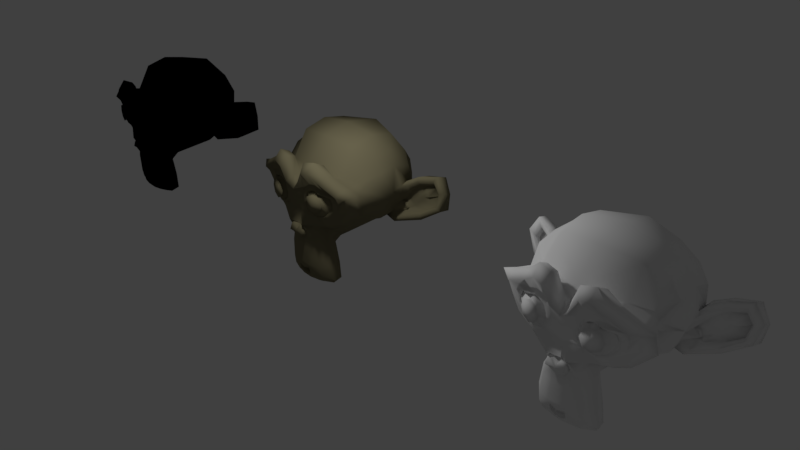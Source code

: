 # Source: PlasticMaterials.blend  (saved by Blender 2.77.0; exported with 4.5.12 LTS)
import bpy
from mathutils import Matrix  # noqa: F401  (used for matrix-valued properties, if any)

bpy.ops.wm.read_factory_settings(use_empty=True)
scene = bpy.context.scene
scene.name = 'Scene'

# ---- collections
col_collection_1 = bpy.data.collections.new('Collection 1'); scene.collection.children.link(col_collection_1)

# ---- materials (node trees are filled in below, after node groups)
mat_whiteplastic = bpy.data.materials.new('WhitePlastic')
mat_whiteplastic.alpha_threshold = 0.0
mat_whiteplastic.use_transparent_shadow = False
mat_whiteplastic.diffuse_color = (0.9113, 0.9113, 0.9113, 1.0)
mat_whiteplastic.roughness = 0.5
mat_whiteplastic.specular_intensity = 0.6
mat_whiteplastic.line_color = (0.0, 0.0, 0.0, 1.0)
mat_greyplastic = bpy.data.materials.new('GreyPlastic')
mat_greyplastic.alpha_threshold = 0.0
mat_greyplastic.use_transparent_shadow = False
mat_greyplastic.diffuse_color = (0.1902, 0.1701, 0.1004, 1.0)
mat_greyplastic.specular_color = (0.2542, 0.227, 0.1329)
mat_greyplastic.roughness = 0.5
mat_greyplastic.line_color = (0.0, 0.0, 0.0, 1.0)
mat_blackplastic = bpy.data.materials.new('BlackPlastic')
mat_blackplastic.alpha_threshold = 0.0
mat_blackplastic.use_transparent_shadow = False
mat_blackplastic.diffuse_color = (0.0, 0.0, 0.0, 1.0)
mat_blackplastic.roughness = 0.5
mat_blackplastic.specular_intensity = 0.6
mat_blackplastic.line_color = (0.0, 0.0, 0.0, 1.0)

# ---- material node trees

# ---- world
world_world = bpy.data.worlds.new('World'); scene.world = world_world
world_world.color = (0.05088, 0.05088, 0.05088)
world_world.use_sun_shadow = False
world_world.sun_shadow_jitter_overblur = 0.0
world_world.cycles.sampling_method = 'MANUAL'

# ---- cameras
cam_camera = bpy.data.cameras.new('Camera')
cam_camera.clip_end = 100.0
cam_camera.lens = 35.0
cam_camera.sensor_width = 32.0
cam_camera.sensor_height = 18.0
cam_camera.ortho_scale = 7.314
cam_camera.dof.focus_distance = 0.0
cam_camera.dof.aperture_fstop = 128.0

# ---- lights
light_lamp = bpy.data.lights.new('Lamp', 'POINT')
light_lamp.transmission_factor = 0.0
light_lamp.cutoff_distance = 30.0
light_lamp.energy = 100.0
light_lamp.shadow_buffer_clip_start = 1.001
light_lamp.shadow_soft_size = 0.1
light_lamp.shadow_maximum_resolution = 0.006
light_lamp.use_absolute_resolution = True

# ---- meshes
me_suzanne_002 = bpy.data.meshes.new('Suzanne.002')
me_suzanne_002.from_pydata([(-0.4375, -0.7656, 0.1641), (0.4375, -0.7656, 0.1641), (-0.5, -0.6875, 0.09375), (0.5, -0.6875, 0.09375), (-0.5469, -0.5781, 0.05469), (0.5469, -0.5781, 0.05469), (-0.3516, -0.6172, -0.02344), (0.3516, -0.6172, -0.02344), (-0.3516, -0.7188, 0.03125), (0.3516, -0.7188, 0.03125), (-0.3516, -0.7812, 0.1328), (0.3516, -0.7812, 0.1328), (-0.2734, -0.7969, 0.1641), (0.2734, -0.7969, 0.1641), (-0.2031, -0.7422, 0.09375), (0.2031, -0.7422, 0.09375), (-0.1562, -0.6484, 0.05469), (0.1562, -0.6484, 0.05469), (-0.07812, -0.6562, 0.2422), (0.07812, -0.6562, 0.2422), (-0.1406, -0.7422, 0.2422), (0.1406, -0.7422, 0.2422), (-0.2422, -0.7969, 0.2422), (0.2422, -0.7969, 0.2422), (-0.2734, -0.7969, 0.3281), (0.2734, -0.7969, 0.3281), (-0.2031, -0.7422, 0.3906), (0.2031, -0.7422, 0.3906), (-0.1562, -0.6484, 0.4375), (0.1562, -0.6484, 0.4375), (-0.3516, -0.6172, 0.5156), (0.3516, -0.6172, 0.5156), (-0.3516, -0.7188, 0.4531), (0.3516, -0.7188, 0.4531), (-0.3516, -0.7812, 0.3594), (0.3516, -0.7812, 0.3594), (-0.4375, -0.7656, 0.3281), (0.4375, -0.7656, 0.3281), (-0.5, -0.6875, 0.3906), (0.5, -0.6875, 0.3906), (-0.5469, -0.5781, 0.4375), (0.5469, -0.5781, 0.4375), (-0.625, -0.5625, 0.2422), (0.625, -0.5625, 0.2422), (-0.5625, -0.6719, 0.2422), (0.5625, -0.6719, 0.2422), (-0.4688, -0.7578, 0.2422), (0.4688, -0.7578, 0.2422), (-0.4766, -0.7734, 0.2422), (0.4766, -0.7734, 0.2422), (-0.4453, -0.7812, 0.3359), (0.4453, -0.7812, 0.3359), (-0.3516, -0.8047, 0.375), (0.3516, -0.8047, 0.375), (-0.2656, -0.8203, 0.3359), (0.2656, -0.8203, 0.3359), (-0.2266, -0.8203, 0.2422), (0.2266, -0.8203, 0.2422), (-0.2656, -0.8203, 0.1562), (0.2656, -0.8203, 0.1562), (-0.3516, -0.8281, 0.2422), (0.3516, -0.8281, 0.2422), (-0.3516, -0.8047, 0.1172), (0.3516, -0.8047, 0.1172), (-0.4453, -0.7812, 0.1562), (0.4453, -0.7812, 0.1562), (0.0, -0.7422, 0.4297), (0.0, -0.8203, 0.3516), (0.0, -0.7344, -0.6797), (0.0, -0.7812, -0.3203), (0.0, -0.7969, -0.1875), (0.0, -0.7188, -0.7734), (0.0, -0.6016, 0.4062), (0.0, -0.5703, 0.5703), (0.0, 0.5469, 0.8984), (0.0, 0.8516, 0.5625), (0.0, 0.8281, 0.07031), (0.0, 0.3516, -0.3828), (-0.2031, -0.5625, -0.1875), (0.2031, -0.5625, -0.1875), (-0.3125, -0.5703, -0.4375), (0.3125, -0.5703, -0.4375), (-0.3516, -0.5703, -0.6953), (0.3516, -0.5703, -0.6953), (-0.3672, -0.5312, -0.8906), (0.3672, -0.5312, -0.8906), (-0.3281, -0.5234, -0.9453), (0.3281, -0.5234, -0.9453), (-0.1797, -0.5547, -0.9688), (0.1797, -0.5547, -0.9688), (0.0, -0.5781, -0.9844), (-0.4375, -0.5312, -0.1406), (0.4375, -0.5312, -0.1406), (-0.6328, -0.5391, -0.03906), (0.6328, -0.5391, -0.03906), (-0.8281, -0.4453, 0.1484), (0.8281, -0.4453, 0.1484), (-0.8594, -0.5938, 0.4297), (0.8594, -0.5938, 0.4297), (-0.7109, -0.625, 0.4844), (0.7109, -0.625, 0.4844), (-0.4922, -0.6875, 0.6016), (0.4922, -0.6875, 0.6016), (-0.3203, -0.7344, 0.7578), (0.3203, -0.7344, 0.7578), (-0.1562, -0.7578, 0.7188), (0.1562, -0.7578, 0.7188), (-0.0625, -0.75, 0.4922), (0.0625, -0.75, 0.4922), (-0.1641, -0.7734, 0.4141), (0.1641, -0.7734, 0.4141), (-0.125, -0.7656, 0.3047), (0.125, -0.7656, 0.3047), (-0.2031, -0.7422, 0.09375), (0.2031, -0.7422, 0.09375), (-0.375, -0.7031, 0.01562), (0.375, -0.7031, 0.01562), (-0.4922, -0.6719, 0.0625), (0.4922, -0.6719, 0.0625), (-0.625, -0.6484, 0.1875), (0.625, -0.6484, 0.1875), (-0.6406, -0.6484, 0.2969), (0.6406, -0.6484, 0.2969), (-0.6016, -0.6641, 0.375), (0.6016, -0.6641, 0.375), (-0.4297, -0.7188, 0.4375), (0.4297, -0.7188, 0.4375), (-0.25, -0.7578, 0.4688), (0.25, -0.7578, 0.4688), (0.0, -0.7344, -0.7656), (-0.1094, -0.7344, -0.7188), (0.1094, -0.7344, -0.7188), (-0.1172, -0.7109, -0.8359), (0.1172, -0.7109, -0.8359), (-0.0625, -0.6953, -0.8828), (0.0625, -0.6953, -0.8828), (0.0, -0.6875, -0.8906), (0.0, -0.75, -0.1953), (0.0, -0.7422, -0.1406), (-0.1016, -0.7422, -0.1484), (0.1016, -0.7422, -0.1484), (-0.125, -0.75, -0.2266), (0.125, -0.75, -0.2266), (-0.08594, -0.7422, -0.2891), (0.08594, -0.7422, -0.2891), (-0.3984, -0.6719, -0.04688), (0.3984, -0.6719, -0.04688), (-0.6172, -0.625, 0.05469), (0.6172, -0.625, 0.05469), (-0.7266, -0.6016, 0.2031), (0.7266, -0.6016, 0.2031), (-0.7422, -0.6562, 0.375), (0.7422, -0.6562, 0.375), (-0.6875, -0.7266, 0.4141), (0.6875, -0.7266, 0.4141), (-0.4375, -0.7969, 0.5469), (0.4375, -0.7969, 0.5469), (-0.3125, -0.8359, 0.6406), (0.3125, -0.8359, 0.6406), (-0.2031, -0.8516, 0.6172), (0.2031, -0.8516, 0.6172), (-0.1016, -0.8438, 0.4297), (0.1016, -0.8438, 0.4297), (-0.125, -0.8125, -0.1016), (0.125, -0.8125, -0.1016), (-0.2109, -0.7109, -0.4453), (0.2109, -0.7109, -0.4453), (-0.25, -0.6875, -0.7031), (0.25, -0.6875, -0.7031), (-0.2656, -0.6641, -0.8203), (0.2656, -0.6641, -0.8203), (-0.2344, -0.6328, -0.9141), (0.2344, -0.6328, -0.9141), (-0.1641, -0.6328, -0.9297), (0.1641, -0.6328, -0.9297), (0.0, -0.6406, -0.9453), (0.0, -0.7266, 0.04688), (0.0, -0.7656, 0.2109), (-0.3281, -0.7422, 0.4766), (0.3281, -0.7422, 0.4766), (-0.1641, -0.75, 0.1406), (0.1641, -0.75, 0.1406), (-0.1328, -0.7578, 0.2109), (0.1328, -0.7578, 0.2109), (-0.1172, -0.7344, -0.6875), (0.1172, -0.7344, -0.6875), (-0.07812, -0.75, -0.4453), (0.07812, -0.75, -0.4453), (0.0, -0.75, -0.4453), (0.0, -0.7422, -0.3281), (-0.09375, -0.7812, -0.2734), (0.09375, -0.7812, -0.2734), (-0.1328, -0.7969, -0.2266), (0.1328, -0.7969, -0.2266), (-0.1094, -0.7812, -0.1328), (0.1094, -0.7812, -0.1328), (-0.03906, -0.7812, -0.125), (0.03906, -0.7812, -0.125), (0.0, -0.8281, -0.2031), (-0.04688, -0.8125, -0.1484), (0.04688, -0.8125, -0.1484), (-0.09375, -0.8125, -0.1562), (0.09375, -0.8125, -0.1562), (-0.1094, -0.8281, -0.2266), (0.1094, -0.8281, -0.2266), (-0.07812, -0.8047, -0.25), (0.07812, -0.8047, -0.25), (0.0, -0.8047, -0.2891), (-0.2578, -0.5547, -0.3125), (0.2578, -0.5547, -0.3125), (-0.1641, -0.7109, -0.2422), (0.1641, -0.7109, -0.2422), (-0.1797, -0.7109, -0.3125), (0.1797, -0.7109, -0.3125), (-0.2344, -0.5547, -0.25), (0.2344, -0.5547, -0.25), (0.0, -0.6875, -0.875), (-0.04688, -0.6875, -0.8672), (0.04688, -0.6875, -0.8672), (-0.09375, -0.7109, -0.8203), (0.09375, -0.7109, -0.8203), (-0.09375, -0.7266, -0.7422), (0.09375, -0.7266, -0.7422), (0.0, -0.6562, -0.7812), (-0.09375, -0.6641, -0.75), (0.09375, -0.6641, -0.75), (-0.09375, -0.6406, -0.8125), (0.09375, -0.6406, -0.8125), (-0.04688, -0.6328, -0.8516), (0.04688, -0.6328, -0.8516), (0.0, -0.6328, -0.8594), (-0.1719, -0.7812, 0.2188), (0.1719, -0.7812, 0.2188), (-0.1875, -0.7734, 0.1562), (0.1875, -0.7734, 0.1562), (-0.3359, -0.7578, 0.4297), (0.3359, -0.7578, 0.4297), (-0.2734, -0.7734, 0.4219), (0.2734, -0.7734, 0.4219), (-0.4219, -0.7734, 0.3984), (0.4219, -0.7734, 0.3984), (-0.5625, -0.6953, 0.3516), (0.5625, -0.6953, 0.3516), (-0.5859, -0.6875, 0.2891), (0.5859, -0.6875, 0.2891), (-0.5781, -0.6797, 0.1953), (0.5781, -0.6797, 0.1953), (-0.4766, -0.7188, 0.1016), (0.4766, -0.7188, 0.1016), (-0.375, -0.7422, 0.0625), (0.375, -0.7422, 0.0625), (-0.2266, -0.7812, 0.1094), (0.2266, -0.7812, 0.1094), (-0.1797, -0.7812, 0.2969), (0.1797, -0.7812, 0.2969), (-0.2109, -0.7812, 0.375), (0.2109, -0.7812, 0.375), (-0.2344, -0.7578, 0.3594), (0.2344, -0.7578, 0.3594), (-0.1953, -0.7578, 0.2969), (0.1953, -0.7578, 0.2969), (-0.2422, -0.7578, 0.125), (0.2422, -0.7578, 0.125), (-0.375, -0.7266, 0.08594), (0.375, -0.7266, 0.08594), (-0.4609, -0.7031, 0.1172), (0.4609, -0.7031, 0.1172), (-0.5469, -0.6719, 0.2109), (0.5469, -0.6719, 0.2109), (-0.5547, -0.6719, 0.2812), (0.5547, -0.6719, 0.2812), (-0.5312, -0.6797, 0.3359), (0.5312, -0.6797, 0.3359), (-0.4141, -0.75, 0.3906), (0.4141, -0.75, 0.3906), (-0.2812, -0.7656, 0.3984), (0.2812, -0.7656, 0.3984), (-0.3359, -0.75, 0.4062), (0.3359, -0.75, 0.4062), (-0.2031, -0.75, 0.1719), (0.2031, -0.75, 0.1719), (-0.1953, -0.75, 0.2266), (0.1953, -0.75, 0.2266), (-0.1094, -0.6094, 0.4609), (0.1094, -0.6094, 0.4609), (-0.1953, -0.6172, 0.6641), (0.1953, -0.6172, 0.6641), (-0.3359, -0.5938, 0.6875), (0.3359, -0.5938, 0.6875), (-0.4844, -0.5547, 0.5547), (0.4844, -0.5547, 0.5547), (-0.6797, -0.4922, 0.4531), (0.6797, -0.4922, 0.4531), (-0.7969, -0.4609, 0.4062), (0.7969, -0.4609, 0.4062), (-0.7734, -0.375, 0.1641), (0.7734, -0.375, 0.1641), (-0.6016, -0.4141, 0.0), (0.6016, -0.4141, 0.0), (-0.4375, -0.4688, -0.09375), (0.4375, -0.4688, -0.09375), (0.0, -0.2891, 0.8984), (0.0, 0.07812, 0.9844), (0.0, 0.6719, -0.1953), (0.0, -0.1875, -0.4609), (0.0, -0.4609, -0.9766), (0.0, -0.3438, -0.8047), (0.0, -0.3203, -0.5703), (0.0, -0.2812, -0.4844), (-0.8516, -0.05469, 0.2344), (0.8516, -0.05469, 0.2344), (-0.8594, 0.04688, 0.3203), (0.8594, 0.04688, 0.3203), (-0.7734, 0.4375, 0.2656), (0.7734, 0.4375, 0.2656), (-0.4609, 0.7031, 0.4375), (0.4609, 0.7031, 0.4375), (-0.7344, -0.07031, -0.04688), (0.7344, -0.07031, -0.04688), (-0.5938, 0.1641, -0.125), (0.5938, 0.1641, -0.125), (-0.6406, 0.4297, -0.007812), (0.6406, 0.4297, -0.007812), (-0.3359, 0.6641, 0.05469), (0.3359, 0.6641, 0.05469), (-0.2344, -0.4062, -0.3516), (0.2344, -0.4062, -0.3516), (-0.1797, -0.2578, -0.4141), (0.1797, -0.2578, -0.4141), (-0.2891, -0.3828, -0.7109), (0.2891, -0.3828, -0.7109), (-0.25, -0.3906, -0.5), (0.25, -0.3906, -0.5), (-0.3281, -0.3984, -0.9141), (0.3281, -0.3984, -0.9141), (-0.1406, -0.3672, -0.7578), (0.1406, -0.3672, -0.7578), (-0.125, -0.3594, -0.5391), (0.125, -0.3594, -0.5391), (-0.1641, -0.4375, -0.9453), (0.1641, -0.4375, -0.9453), (-0.2188, -0.4297, -0.2812), (0.2188, -0.4297, -0.2812), (-0.2109, -0.4688, -0.2266), (0.2109, -0.4688, -0.2266), (-0.2031, -0.5, -0.1719), (0.2031, -0.5, -0.1719), (-0.2109, -0.1641, -0.3906), (0.2109, -0.1641, -0.3906), (-0.2969, 0.2656, -0.3125), (0.2969, 0.2656, -0.3125), (-0.3438, 0.5391, -0.1484), (0.3438, 0.5391, -0.1484), (-0.4531, 0.3828, 0.8672), (0.4531, 0.3828, 0.8672), (-0.4531, 0.07031, 0.9297), (0.4531, 0.07031, 0.9297), (-0.4531, -0.2344, 0.8516), (0.4531, -0.2344, 0.8516), (-0.4609, -0.4297, 0.5234), (0.4609, -0.4297, 0.5234), (-0.7266, -0.3359, 0.4062), (0.7266, -0.3359, 0.4062), (-0.6328, -0.2812, 0.4531), (0.6328, -0.2812, 0.4531), (-0.6406, -0.05469, 0.7031), (0.6406, -0.05469, 0.7031), (-0.7969, -0.125, 0.5625), (0.7969, -0.125, 0.5625), (-0.7969, 0.1172, 0.6172), (0.7969, 0.1172, 0.6172), (-0.6406, 0.1953, 0.75), (0.6406, 0.1953, 0.75), (-0.6406, 0.4453, 0.6797), (0.6406, 0.4453, 0.6797), (-0.7969, 0.3594, 0.5391), (0.7969, 0.3594, 0.5391), (-0.6172, 0.5859, 0.3281), (0.6172, 0.5859, 0.3281), (-0.4844, 0.5469, 0.02344), (0.4844, 0.5469, 0.02344), (-0.8203, 0.2031, 0.3281), (0.8203, 0.2031, 0.3281), (-0.4062, -0.1484, -0.1719), (0.4062, -0.1484, -0.1719), (-0.4297, 0.2109, -0.1953), (0.4297, 0.2109, -0.1953), (-0.8906, 0.2344, 0.4062), (0.8906, 0.2344, 0.4062), (-0.7734, 0.125, -0.1406), (0.7734, 0.125, -0.1406), (-1.039, 0.3281, -0.1016), (1.039, 0.3281, -0.1016), (-1.281, 0.4297, 0.05469), (1.281, 0.4297, 0.05469), (-1.352, 0.4219, 0.3203), (1.352, 0.4219, 0.3203), (-1.234, 0.4219, 0.5078), (1.234, 0.4219, 0.5078), (-1.023, 0.3125, 0.4766), (1.023, 0.3125, 0.4766), (-1.016, 0.2891, 0.4141), (1.016, 0.2891, 0.4141), (-1.188, 0.3906, 0.4375), (1.188, 0.3906, 0.4375), (-1.266, 0.4062, 0.2891), (1.266, 0.4062, 0.2891), (-1.211, 0.4062, 0.07812), (1.211, 0.4062, 0.07812), (-1.031, 0.3047, -0.03906), (1.031, 0.3047, -0.03906), (-0.8281, 0.1328, -0.07031), (0.8281, 0.1328, -0.07031), (-0.9219, 0.2188, 0.3594), (0.9219, 0.2188, 0.3594), (-0.9453, 0.2891, 0.3047), (0.9453, 0.2891, 0.3047), (-0.8828, 0.2109, -0.02344), (0.8828, 0.2109, -0.02344), (-1.039, 0.3672, 0.0), (1.039, 0.3672, 0.0), (-1.188, 0.4453, 0.09375), (1.188, 0.4453, 0.09375), (-1.234, 0.4453, 0.25), (1.234, 0.4453, 0.25), (-1.172, 0.4375, 0.3594), (1.172, 0.4375, 0.3594), (-1.023, 0.3594, 0.3438), (1.023, 0.3594, 0.3438), (-0.8438, 0.2109, 0.2891), (0.8438, 0.2109, 0.2891), (-0.8359, 0.2734, 0.1719), (0.8359, 0.2734, 0.1719), (-0.7578, 0.2734, 0.09375), (0.7578, 0.2734, 0.09375), (-0.8203, 0.2734, 0.08594), (0.8203, 0.2734, 0.08594), (-0.8438, 0.2734, 0.01562), (0.8438, 0.2734, 0.01562), (-0.8125, 0.2734, -0.01562), (0.8125, 0.2734, -0.01562), (-0.7266, 0.07031, 0.0), (0.7266, 0.07031, 0.0), (-0.7188, 0.1719, -0.02344), (0.7188, 0.1719, -0.02344), (-0.7188, 0.1875, 0.03906), (0.7188, 0.1875, 0.03906), (-0.7969, 0.2109, 0.2031), (0.7969, 0.2109, 0.2031), (-0.8906, 0.2656, 0.2422), (0.8906, 0.2656, 0.2422), (-0.8906, 0.3203, 0.2344), (0.8906, 0.3203, 0.2344), (-0.8125, 0.3203, -0.01562), (0.8125, 0.3203, -0.01562), (-0.8516, 0.3203, 0.01562), (0.8516, 0.3203, 0.01562), (-0.8281, 0.3203, 0.07812), (0.8281, 0.3203, 0.07812), (-0.7656, 0.3203, 0.09375), (0.7656, 0.3203, 0.09375), (-0.8438, 0.3203, 0.1719), (0.8438, 0.3203, 0.1719), (-1.039, 0.4141, 0.3281), (1.039, 0.4141, 0.3281), (-1.188, 0.4844, 0.3438), (1.188, 0.4844, 0.3438), (-1.258, 0.4922, 0.2422), (1.258, 0.4922, 0.2422), (-1.211, 0.4844, 0.08594), (1.211, 0.4844, 0.08594), (-1.047, 0.4219, 0.0), (1.047, 0.4219, 0.0), (-0.8828, 0.2656, -0.01562), (0.8828, 0.2656, -0.01562), (-0.9531, 0.3438, 0.2891), (0.9531, 0.3438, 0.2891), (-0.8906, 0.3281, 0.1094), (0.8906, 0.3281, 0.1094), (-0.9375, 0.3359, 0.0625), (0.9375, 0.3359, 0.0625), (-1.0, 0.3672, 0.125), (1.0, 0.3672, 0.125), (-0.9609, 0.3516, 0.1719), (0.9609, 0.3516, 0.1719), (-1.016, 0.375, 0.2344), (1.016, 0.375, 0.2344), (-1.055, 0.3828, 0.1875), (1.055, 0.3828, 0.1875), (-1.109, 0.3906, 0.2109), (1.109, 0.3906, 0.2109), (-1.086, 0.3906, 0.2734), (1.086, 0.3906, 0.2734), (-1.023, 0.4844, 0.4375), (1.023, 0.4844, 0.4375), (-1.25, 0.5469, 0.4688), (1.25, 0.5469, 0.4688), (-1.367, 0.5, 0.2969), (1.367, 0.5, 0.2969), (-1.312, 0.5312, 0.05469), (1.312, 0.5312, 0.05469), (-1.039, 0.4922, -0.08594), (1.039, 0.4922, -0.08594), (-0.7891, 0.3281, -0.125), (0.7891, 0.3281, -0.125), (-0.8594, 0.3828, 0.3828), (0.8594, 0.3828, 0.3828)], [], [(46, 44, 2, 0), (3, 45, 47, 1), (44, 42, 4, 2), (5, 43, 45, 3), (2, 4, 6, 8), (7, 5, 3, 9), (0, 2, 8, 10), (9, 3, 1, 11), (10, 8, 14, 12), (15, 9, 11, 13), (8, 6, 16, 14), (17, 7, 9, 15), (14, 16, 18, 20), (19, 17, 15, 21), (12, 14, 20, 22), (21, 15, 13, 23), (22, 20, 26, 24), (27, 21, 23, 25), (20, 18, 28, 26), (29, 19, 21, 27), (26, 28, 30, 32), (31, 29, 27, 33), (24, 26, 32, 34), (33, 27, 25, 35), (34, 32, 38, 36), (39, 33, 35, 37), (32, 30, 40, 38), (41, 31, 33, 39), (38, 40, 42, 44), (43, 41, 39, 45), (36, 38, 44, 46), (45, 39, 37, 47), (46, 48, 50, 36), (51, 49, 47, 37), (36, 50, 52, 34), (53, 51, 37, 35), (34, 52, 54, 24), (55, 53, 35, 25), (24, 54, 56, 22), (57, 55, 25, 23), (22, 56, 58, 12), (59, 57, 23, 13), (12, 58, 62, 10), (63, 59, 13, 11), (10, 62, 64, 0), (65, 63, 11, 1), (0, 64, 48, 46), (49, 65, 1, 47), (60, 48, 64), (49, 61, 65), (62, 60, 64), (61, 63, 65), (60, 62, 58), (63, 61, 59), (60, 58, 56), (59, 61, 57), (60, 56, 54), (57, 61, 55), (60, 54, 52), (55, 61, 53), (60, 52, 50), (53, 61, 51), (60, 50, 48), (51, 61, 49), (88, 90, 175, 173), (175, 90, 89, 174), (86, 88, 173, 171), (174, 89, 87, 172), (84, 86, 171, 169), (172, 87, 85, 170), (82, 84, 169, 167), (170, 85, 83, 168), (80, 82, 167, 165), (168, 83, 81, 166), (78, 163, 145, 91), (146, 164, 79, 92), (91, 145, 147, 93), (148, 146, 92, 94), (93, 147, 149, 95), (150, 148, 94, 96), (95, 149, 151, 97), (152, 150, 96, 98), (97, 151, 153, 99), (154, 152, 98, 100), (99, 153, 155, 101), (156, 154, 100, 102), (101, 155, 157, 103), (158, 156, 102, 104), (103, 157, 159, 105), (160, 158, 104, 106), (105, 159, 161, 107), (162, 160, 106, 108), (107, 161, 67, 66), (67, 162, 108, 66), (109, 161, 159, 127), (160, 162, 110, 128), (127, 159, 157, 178), (158, 160, 128, 179), (125, 178, 157, 155), (158, 179, 126, 156), (123, 125, 155, 153), (156, 126, 124, 154), (121, 123, 153, 151), (154, 124, 122, 152), (119, 121, 151, 149), (152, 122, 120, 150), (117, 119, 149, 147), (150, 120, 118, 148), (115, 117, 147, 145), (148, 118, 116, 146), (113, 115, 145, 163), (146, 116, 114, 164), (113, 163, 176, 180), (176, 164, 114, 181), (109, 111, 67, 161), (67, 112, 110, 162), (111, 182, 177, 67), (177, 183, 112, 67), (176, 177, 182, 180), (183, 177, 176, 181), (134, 173, 175, 136), (175, 174, 135, 136), (132, 171, 173, 134), (174, 172, 133, 135), (130, 169, 171, 132), (172, 170, 131, 133), (165, 167, 184, 186), (185, 168, 166, 187), (130, 184, 167, 169), (168, 185, 131, 170), (143, 186, 188, 189), (188, 187, 144, 189), (184, 68, 188, 186), (188, 68, 185, 187), (129, 68, 184, 130), (185, 68, 129, 131), (141, 143, 190, 192), (191, 144, 142, 193), (139, 141, 192, 194), (193, 142, 140, 195), (138, 139, 194, 196), (195, 140, 138, 197), (137, 138, 196, 70), (197, 138, 137, 70), (189, 69, 190, 143), (191, 69, 189, 144), (69, 207, 205, 190), (206, 207, 69, 191), (70, 196, 199, 198), (200, 197, 70, 198), (196, 194, 201, 199), (202, 195, 197, 200), (194, 192, 203, 201), (204, 193, 195, 202), (192, 190, 205, 203), (206, 191, 193, 204), (198, 199, 201, 203), (202, 200, 198, 204), (198, 203, 205, 207), (206, 204, 198, 207), (138, 176, 163, 139), (164, 176, 138, 140), (139, 163, 210, 141), (211, 164, 140, 142), (141, 210, 212, 143), (213, 211, 142, 144), (143, 212, 165, 186), (166, 213, 144, 187), (80, 165, 212, 208), (213, 166, 81, 209), (208, 212, 210, 214), (211, 213, 209, 215), (78, 214, 210, 163), (211, 215, 79, 164), (130, 221, 71, 129), (71, 222, 131, 129), (132, 219, 221, 130), (222, 220, 133, 131), (134, 217, 219, 132), (220, 218, 135, 133), (136, 216, 217, 134), (218, 216, 136, 135), (216, 230, 228, 217), (229, 230, 216, 218), (217, 228, 226, 219), (227, 229, 218, 220), (219, 226, 224, 221), (225, 227, 220, 222), (221, 224, 223, 71), (223, 225, 222, 71), (223, 224, 228, 230), (229, 225, 223, 230), (224, 226, 228), (227, 225, 229), (182, 231, 233, 180), (234, 232, 183, 181), (111, 253, 231, 182), (232, 254, 112, 183), (109, 255, 253, 111), (254, 256, 110, 112), (180, 233, 251, 113), (252, 234, 181, 114), (113, 251, 249, 115), (250, 252, 114, 116), (115, 249, 247, 117), (248, 250, 116, 118), (117, 247, 245, 119), (246, 248, 118, 120), (119, 245, 243, 121), (244, 246, 120, 122), (121, 243, 241, 123), (242, 244, 122, 124), (123, 241, 239, 125), (240, 242, 124, 126), (125, 239, 235, 178), (236, 240, 126, 179), (178, 235, 237, 127), (238, 236, 179, 128), (127, 237, 255, 109), (256, 238, 128, 110), (237, 275, 257, 255), (258, 276, 238, 256), (235, 277, 275, 237), (276, 278, 236, 238), (239, 273, 277, 235), (278, 274, 240, 236), (241, 271, 273, 239), (274, 272, 242, 240), (243, 269, 271, 241), (272, 270, 244, 242), (245, 267, 269, 243), (270, 268, 246, 244), (247, 265, 267, 245), (268, 266, 248, 246), (249, 263, 265, 247), (266, 264, 250, 248), (251, 261, 263, 249), (264, 262, 252, 250), (233, 279, 261, 251), (262, 280, 234, 252), (255, 257, 259, 253), (260, 258, 256, 254), (253, 259, 281, 231), (282, 260, 254, 232), (231, 281, 279, 233), (280, 282, 232, 234), (66, 72, 283, 107), (284, 72, 66, 108), (107, 283, 285, 105), (286, 284, 108, 106), (105, 285, 287, 103), (288, 286, 106, 104), (103, 287, 289, 101), (290, 288, 104, 102), (101, 289, 291, 99), (292, 290, 102, 100), (99, 291, 293, 97), (294, 292, 100, 98), (97, 293, 295, 95), (296, 294, 98, 96), (95, 295, 297, 93), (298, 296, 96, 94), (93, 297, 299, 91), (300, 298, 94, 92), (307, 337, 327, 308), (328, 338, 307, 308), (306, 335, 337, 307), (338, 336, 306, 307), (305, 339, 335, 306), (336, 340, 305, 306), (88, 339, 305, 90), (305, 340, 89, 90), (86, 333, 339, 88), (340, 334, 87, 89), (84, 329, 333, 86), (334, 330, 85, 87), (82, 331, 329, 84), (330, 332, 83, 85), (329, 331, 337, 335), (338, 332, 330, 336), (329, 335, 339, 333), (340, 336, 330, 334), (325, 327, 337, 331), (338, 328, 326, 332), (80, 325, 331, 82), (332, 326, 81, 83), (208, 214, 343, 341), (344, 215, 209, 342), (80, 208, 341, 325), (342, 209, 81, 326), (78, 345, 343, 214), (344, 346, 79, 215), (78, 91, 299, 345), (300, 92, 79, 346), (76, 303, 351, 323), (352, 303, 76, 324), (303, 77, 349, 351), (350, 77, 303, 352), (77, 304, 347, 349), (348, 304, 77, 350), (304, 308, 327, 347), (328, 308, 304, 348), (325, 341, 347, 327), (348, 342, 326, 328), (295, 309, 317, 297), (318, 310, 296, 298), (75, 76, 323, 315), (324, 76, 75, 316), (301, 302, 355, 357), (356, 302, 301, 358), (302, 74, 353, 355), (354, 74, 302, 356), (74, 75, 315, 353), (316, 75, 74, 354), (291, 363, 361, 293), (362, 364, 292, 294), (363, 365, 367, 361), (368, 366, 364, 362), (365, 371, 369, 367), (370, 372, 366, 368), (371, 373, 375, 369), (376, 374, 372, 370), (313, 375, 373, 377), (374, 376, 314, 378), (315, 377, 373, 353), (374, 378, 316, 354), (353, 373, 371, 355), (372, 374, 354, 356), (355, 371, 365, 357), (366, 372, 356, 358), (357, 365, 363, 359), (364, 366, 358, 360), (289, 359, 363, 291), (364, 360, 290, 292), (73, 301, 357, 359), (358, 301, 73, 360), (283, 289, 287, 285), (288, 290, 284, 286), (283, 73, 359, 289), (360, 73, 284, 290), (72, 73, 283), (73, 72, 284), (293, 361, 309, 295), (310, 362, 294, 296), (309, 361, 367, 311), (368, 362, 310, 312), (311, 367, 369, 381), (370, 368, 312, 382), (313, 381, 369, 375), (370, 382, 314, 376), (347, 383, 385, 349), (386, 384, 348, 350), (317, 319, 385, 383), (386, 320, 318, 384), (297, 317, 383, 299), (384, 318, 298, 300), (299, 383, 341, 343), (342, 384, 300, 344), (341, 383, 347), (384, 342, 348), (299, 343, 345), (344, 300, 346), (313, 377, 379, 321), (380, 378, 314, 322), (315, 323, 379, 377), (380, 324, 316, 378), (319, 321, 379, 385), (380, 322, 320, 386), (349, 385, 379, 351), (380, 386, 350, 352), (323, 351, 379), (352, 324, 380), (399, 401, 413, 387), (414, 402, 400, 388), (399, 397, 403, 401), (404, 398, 400, 402), (397, 395, 405, 403), (406, 396, 398, 404), (395, 393, 407, 405), (408, 394, 396, 406), (393, 391, 409, 407), (410, 392, 394, 408), (391, 389, 411, 409), (412, 390, 392, 410), (409, 411, 417, 419), (418, 412, 410, 420), (407, 409, 419, 421), (420, 410, 408, 422), (405, 407, 421, 423), (422, 408, 406, 424), (403, 405, 423, 425), (424, 406, 404, 426), (401, 403, 425, 427), (426, 404, 402, 428), (401, 427, 415, 413), (416, 428, 402, 414), (317, 441, 443, 319), (444, 442, 318, 320), (319, 443, 411, 389), (412, 444, 320, 390), (309, 311, 441, 317), (442, 312, 310, 318), (381, 387, 413, 429), (414, 388, 382, 430), (411, 443, 439, 417), (440, 444, 412, 418), (437, 439, 443, 445), (444, 440, 438, 446), (433, 435, 437, 445), (438, 436, 434, 446), (431, 433, 445, 447), (446, 434, 432, 448), (429, 449, 431, 447), (432, 450, 430, 448), (413, 415, 449, 429), (450, 416, 414, 430), (311, 381, 429, 447), (430, 382, 312, 448), (311, 447, 445, 441), (446, 448, 312, 442), (441, 445, 443), (446, 442, 444), (415, 475, 451, 449), (452, 476, 416, 450), (449, 451, 461, 431), (462, 452, 450, 432), (431, 461, 459, 433), (460, 462, 432, 434), (433, 459, 457, 435), (458, 460, 434, 436), (435, 457, 455, 437), (456, 458, 436, 438), (437, 455, 453, 439), (454, 456, 438, 440), (439, 453, 473, 417), (474, 454, 440, 418), (427, 463, 475, 415), (476, 464, 428, 416), (425, 465, 463, 427), (464, 466, 426, 428), (423, 467, 465, 425), (466, 468, 424, 426), (421, 469, 467, 423), (468, 470, 422, 424), (419, 471, 469, 421), (470, 472, 420, 422), (417, 473, 471, 419), (472, 474, 418, 420), (457, 477, 479, 455), (480, 478, 458, 456), (477, 483, 481, 479), (482, 484, 478, 480), (483, 485, 487, 481), (488, 486, 484, 482), (485, 491, 489, 487), (490, 492, 486, 488), (463, 491, 485, 475), (486, 492, 464, 476), (451, 475, 485, 483), (486, 476, 452, 484), (451, 483, 477, 461), (478, 484, 452, 462), (457, 459, 461, 477), (462, 460, 458, 478), (453, 455, 479, 473), (480, 456, 454, 474), (471, 473, 479, 481), (480, 474, 472, 482), (469, 471, 481, 487), (482, 472, 470, 488), (467, 469, 487, 489), (488, 470, 468, 490), (465, 467, 489, 491), (490, 468, 466, 492), (463, 465, 491), (466, 464, 492), (391, 501, 503, 389), (504, 502, 392, 390), (393, 499, 501, 391), (502, 500, 394, 392), (395, 497, 499, 393), (500, 498, 396, 394), (397, 495, 497, 395), (498, 496, 398, 396), (399, 493, 495, 397), (496, 494, 400, 398), (387, 505, 493, 399), (494, 506, 388, 400), (493, 505, 503, 501), (504, 506, 494, 502), (493, 501, 499, 495), (500, 502, 494, 496), (495, 499, 497), (500, 496, 498), (313, 505, 387, 381), (388, 506, 314, 382), (313, 321, 503, 505), (504, 322, 314, 506), (319, 389, 503, 321), (504, 390, 320, 322)])
me_suzanne_002.polygons.foreach_set('use_smooth', [True] * 500)
me_suzanne_002.materials.append(mat_whiteplastic)
me_suzanne_002.use_remesh_preserve_volume = False
me_suzanne_002.use_remesh_preserve_attributes = False
me_suzanne_002.use_mirror_vertex_groups = False
me_suzanne_002.update()
me_suzanne_001 = bpy.data.meshes.new('Suzanne.001')
me_suzanne_001.from_pydata([(-0.4375, -0.7656, 0.1641), (0.4375, -0.7656, 0.1641), (-0.5, -0.6875, 0.09375), (0.5, -0.6875, 0.09375), (-0.5469, -0.5781, 0.05469), (0.5469, -0.5781, 0.05469), (-0.3516, -0.6172, -0.02344), (0.3516, -0.6172, -0.02344), (-0.3516, -0.7188, 0.03125), (0.3516, -0.7188, 0.03125), (-0.3516, -0.7812, 0.1328), (0.3516, -0.7812, 0.1328), (-0.2734, -0.7969, 0.1641), (0.2734, -0.7969, 0.1641), (-0.2031, -0.7422, 0.09375), (0.2031, -0.7422, 0.09375), (-0.1562, -0.6484, 0.05469), (0.1562, -0.6484, 0.05469), (-0.07812, -0.6562, 0.2422), (0.07812, -0.6562, 0.2422), (-0.1406, -0.7422, 0.2422), (0.1406, -0.7422, 0.2422), (-0.2422, -0.7969, 0.2422), (0.2422, -0.7969, 0.2422), (-0.2734, -0.7969, 0.3281), (0.2734, -0.7969, 0.3281), (-0.2031, -0.7422, 0.3906), (0.2031, -0.7422, 0.3906), (-0.1562, -0.6484, 0.4375), (0.1562, -0.6484, 0.4375), (-0.3516, -0.6172, 0.5156), (0.3516, -0.6172, 0.5156), (-0.3516, -0.7188, 0.4531), (0.3516, -0.7188, 0.4531), (-0.3516, -0.7812, 0.3594), (0.3516, -0.7812, 0.3594), (-0.4375, -0.7656, 0.3281), (0.4375, -0.7656, 0.3281), (-0.5, -0.6875, 0.3906), (0.5, -0.6875, 0.3906), (-0.5469, -0.5781, 0.4375), (0.5469, -0.5781, 0.4375), (-0.625, -0.5625, 0.2422), (0.625, -0.5625, 0.2422), (-0.5625, -0.6719, 0.2422), (0.5625, -0.6719, 0.2422), (-0.4688, -0.7578, 0.2422), (0.4688, -0.7578, 0.2422), (-0.4766, -0.7734, 0.2422), (0.4766, -0.7734, 0.2422), (-0.4453, -0.7812, 0.3359), (0.4453, -0.7812, 0.3359), (-0.3516, -0.8047, 0.375), (0.3516, -0.8047, 0.375), (-0.2656, -0.8203, 0.3359), (0.2656, -0.8203, 0.3359), (-0.2266, -0.8203, 0.2422), (0.2266, -0.8203, 0.2422), (-0.2656, -0.8203, 0.1562), (0.2656, -0.8203, 0.1562), (-0.3516, -0.8281, 0.2422), (0.3516, -0.8281, 0.2422), (-0.3516, -0.8047, 0.1172), (0.3516, -0.8047, 0.1172), (-0.4453, -0.7812, 0.1562), (0.4453, -0.7812, 0.1562), (0.0, -0.7422, 0.4297), (0.0, -0.8203, 0.3516), (0.0, -0.7344, -0.6797), (0.0, -0.7812, -0.3203), (0.0, -0.7969, -0.1875), (0.0, -0.7188, -0.7734), (0.0, -0.6016, 0.4062), (0.0, -0.5703, 0.5703), (0.0, 0.5469, 0.8984), (0.0, 0.8516, 0.5625), (0.0, 0.8281, 0.07031), (0.0, 0.3516, -0.3828), (-0.2031, -0.5625, -0.1875), (0.2031, -0.5625, -0.1875), (-0.3125, -0.5703, -0.4375), (0.3125, -0.5703, -0.4375), (-0.3516, -0.5703, -0.6953), (0.3516, -0.5703, -0.6953), (-0.3672, -0.5312, -0.8906), (0.3672, -0.5312, -0.8906), (-0.3281, -0.5234, -0.9453), (0.3281, -0.5234, -0.9453), (-0.1797, -0.5547, -0.9688), (0.1797, -0.5547, -0.9688), (0.0, -0.5781, -0.9844), (-0.4375, -0.5312, -0.1406), (0.4375, -0.5312, -0.1406), (-0.6328, -0.5391, -0.03906), (0.6328, -0.5391, -0.03906), (-0.8281, -0.4453, 0.1484), (0.8281, -0.4453, 0.1484), (-0.8594, -0.5938, 0.4297), (0.8594, -0.5938, 0.4297), (-0.7109, -0.625, 0.4844), (0.7109, -0.625, 0.4844), (-0.4922, -0.6875, 0.6016), (0.4922, -0.6875, 0.6016), (-0.3203, -0.7344, 0.7578), (0.3203, -0.7344, 0.7578), (-0.1562, -0.7578, 0.7188), (0.1562, -0.7578, 0.7188), (-0.0625, -0.75, 0.4922), (0.0625, -0.75, 0.4922), (-0.1641, -0.7734, 0.4141), (0.1641, -0.7734, 0.4141), (-0.125, -0.7656, 0.3047), (0.125, -0.7656, 0.3047), (-0.2031, -0.7422, 0.09375), (0.2031, -0.7422, 0.09375), (-0.375, -0.7031, 0.01562), (0.375, -0.7031, 0.01562), (-0.4922, -0.6719, 0.0625), (0.4922, -0.6719, 0.0625), (-0.625, -0.6484, 0.1875), (0.625, -0.6484, 0.1875), (-0.6406, -0.6484, 0.2969), (0.6406, -0.6484, 0.2969), (-0.6016, -0.6641, 0.375), (0.6016, -0.6641, 0.375), (-0.4297, -0.7188, 0.4375), (0.4297, -0.7188, 0.4375), (-0.25, -0.7578, 0.4688), (0.25, -0.7578, 0.4688), (0.0, -0.7344, -0.7656), (-0.1094, -0.7344, -0.7188), (0.1094, -0.7344, -0.7188), (-0.1172, -0.7109, -0.8359), (0.1172, -0.7109, -0.8359), (-0.0625, -0.6953, -0.8828), (0.0625, -0.6953, -0.8828), (0.0, -0.6875, -0.8906), (0.0, -0.75, -0.1953), (0.0, -0.7422, -0.1406), (-0.1016, -0.7422, -0.1484), (0.1016, -0.7422, -0.1484), (-0.125, -0.75, -0.2266), (0.125, -0.75, -0.2266), (-0.08594, -0.7422, -0.2891), (0.08594, -0.7422, -0.2891), (-0.3984, -0.6719, -0.04688), (0.3984, -0.6719, -0.04688), (-0.6172, -0.625, 0.05469), (0.6172, -0.625, 0.05469), (-0.7266, -0.6016, 0.2031), (0.7266, -0.6016, 0.2031), (-0.7422, -0.6562, 0.375), (0.7422, -0.6562, 0.375), (-0.6875, -0.7266, 0.4141), (0.6875, -0.7266, 0.4141), (-0.4375, -0.7969, 0.5469), (0.4375, -0.7969, 0.5469), (-0.3125, -0.8359, 0.6406), (0.3125, -0.8359, 0.6406), (-0.2031, -0.8516, 0.6172), (0.2031, -0.8516, 0.6172), (-0.1016, -0.8438, 0.4297), (0.1016, -0.8438, 0.4297), (-0.125, -0.8125, -0.1016), (0.125, -0.8125, -0.1016), (-0.2109, -0.7109, -0.4453), (0.2109, -0.7109, -0.4453), (-0.25, -0.6875, -0.7031), (0.25, -0.6875, -0.7031), (-0.2656, -0.6641, -0.8203), (0.2656, -0.6641, -0.8203), (-0.2344, -0.6328, -0.9141), (0.2344, -0.6328, -0.9141), (-0.1641, -0.6328, -0.9297), (0.1641, -0.6328, -0.9297), (0.0, -0.6406, -0.9453), (0.0, -0.7266, 0.04688), (0.0, -0.7656, 0.2109), (-0.3281, -0.7422, 0.4766), (0.3281, -0.7422, 0.4766), (-0.1641, -0.75, 0.1406), (0.1641, -0.75, 0.1406), (-0.1328, -0.7578, 0.2109), (0.1328, -0.7578, 0.2109), (-0.1172, -0.7344, -0.6875), (0.1172, -0.7344, -0.6875), (-0.07812, -0.75, -0.4453), (0.07812, -0.75, -0.4453), (0.0, -0.75, -0.4453), (0.0, -0.7422, -0.3281), (-0.09375, -0.7812, -0.2734), (0.09375, -0.7812, -0.2734), (-0.1328, -0.7969, -0.2266), (0.1328, -0.7969, -0.2266), (-0.1094, -0.7812, -0.1328), (0.1094, -0.7812, -0.1328), (-0.03906, -0.7812, -0.125), (0.03906, -0.7812, -0.125), (0.0, -0.8281, -0.2031), (-0.04688, -0.8125, -0.1484), (0.04688, -0.8125, -0.1484), (-0.09375, -0.8125, -0.1562), (0.09375, -0.8125, -0.1562), (-0.1094, -0.8281, -0.2266), (0.1094, -0.8281, -0.2266), (-0.07812, -0.8047, -0.25), (0.07812, -0.8047, -0.25), (0.0, -0.8047, -0.2891), (-0.2578, -0.5547, -0.3125), (0.2578, -0.5547, -0.3125), (-0.1641, -0.7109, -0.2422), (0.1641, -0.7109, -0.2422), (-0.1797, -0.7109, -0.3125), (0.1797, -0.7109, -0.3125), (-0.2344, -0.5547, -0.25), (0.2344, -0.5547, -0.25), (0.0, -0.6875, -0.875), (-0.04688, -0.6875, -0.8672), (0.04688, -0.6875, -0.8672), (-0.09375, -0.7109, -0.8203), (0.09375, -0.7109, -0.8203), (-0.09375, -0.7266, -0.7422), (0.09375, -0.7266, -0.7422), (0.0, -0.6562, -0.7812), (-0.09375, -0.6641, -0.75), (0.09375, -0.6641, -0.75), (-0.09375, -0.6406, -0.8125), (0.09375, -0.6406, -0.8125), (-0.04688, -0.6328, -0.8516), (0.04688, -0.6328, -0.8516), (0.0, -0.6328, -0.8594), (-0.1719, -0.7812, 0.2188), (0.1719, -0.7812, 0.2188), (-0.1875, -0.7734, 0.1562), (0.1875, -0.7734, 0.1562), (-0.3359, -0.7578, 0.4297), (0.3359, -0.7578, 0.4297), (-0.2734, -0.7734, 0.4219), (0.2734, -0.7734, 0.4219), (-0.4219, -0.7734, 0.3984), (0.4219, -0.7734, 0.3984), (-0.5625, -0.6953, 0.3516), (0.5625, -0.6953, 0.3516), (-0.5859, -0.6875, 0.2891), (0.5859, -0.6875, 0.2891), (-0.5781, -0.6797, 0.1953), (0.5781, -0.6797, 0.1953), (-0.4766, -0.7188, 0.1016), (0.4766, -0.7188, 0.1016), (-0.375, -0.7422, 0.0625), (0.375, -0.7422, 0.0625), (-0.2266, -0.7812, 0.1094), (0.2266, -0.7812, 0.1094), (-0.1797, -0.7812, 0.2969), (0.1797, -0.7812, 0.2969), (-0.2109, -0.7812, 0.375), (0.2109, -0.7812, 0.375), (-0.2344, -0.7578, 0.3594), (0.2344, -0.7578, 0.3594), (-0.1953, -0.7578, 0.2969), (0.1953, -0.7578, 0.2969), (-0.2422, -0.7578, 0.125), (0.2422, -0.7578, 0.125), (-0.375, -0.7266, 0.08594), (0.375, -0.7266, 0.08594), (-0.4609, -0.7031, 0.1172), (0.4609, -0.7031, 0.1172), (-0.5469, -0.6719, 0.2109), (0.5469, -0.6719, 0.2109), (-0.5547, -0.6719, 0.2812), (0.5547, -0.6719, 0.2812), (-0.5312, -0.6797, 0.3359), (0.5312, -0.6797, 0.3359), (-0.4141, -0.75, 0.3906), (0.4141, -0.75, 0.3906), (-0.2812, -0.7656, 0.3984), (0.2812, -0.7656, 0.3984), (-0.3359, -0.75, 0.4062), (0.3359, -0.75, 0.4062), (-0.2031, -0.75, 0.1719), (0.2031, -0.75, 0.1719), (-0.1953, -0.75, 0.2266), (0.1953, -0.75, 0.2266), (-0.1094, -0.6094, 0.4609), (0.1094, -0.6094, 0.4609), (-0.1953, -0.6172, 0.6641), (0.1953, -0.6172, 0.6641), (-0.3359, -0.5938, 0.6875), (0.3359, -0.5938, 0.6875), (-0.4844, -0.5547, 0.5547), (0.4844, -0.5547, 0.5547), (-0.6797, -0.4922, 0.4531), (0.6797, -0.4922, 0.4531), (-0.7969, -0.4609, 0.4062), (0.7969, -0.4609, 0.4062), (-0.7734, -0.375, 0.1641), (0.7734, -0.375, 0.1641), (-0.6016, -0.4141, 0.0), (0.6016, -0.4141, 0.0), (-0.4375, -0.4688, -0.09375), (0.4375, -0.4688, -0.09375), (0.0, -0.2891, 0.8984), (0.0, 0.07812, 0.9844), (0.0, 0.6719, -0.1953), (0.0, -0.1875, -0.4609), (0.0, -0.4609, -0.9766), (0.0, -0.3438, -0.8047), (0.0, -0.3203, -0.5703), (0.0, -0.2812, -0.4844), (-0.8516, -0.05469, 0.2344), (0.8516, -0.05469, 0.2344), (-0.8594, 0.04688, 0.3203), (0.8594, 0.04688, 0.3203), (-0.7734, 0.4375, 0.2656), (0.7734, 0.4375, 0.2656), (-0.4609, 0.7031, 0.4375), (0.4609, 0.7031, 0.4375), (-0.7344, -0.07031, -0.04688), (0.7344, -0.07031, -0.04688), (-0.5938, 0.1641, -0.125), (0.5938, 0.1641, -0.125), (-0.6406, 0.4297, -0.007812), (0.6406, 0.4297, -0.007812), (-0.3359, 0.6641, 0.05469), (0.3359, 0.6641, 0.05469), (-0.2344, -0.4062, -0.3516), (0.2344, -0.4062, -0.3516), (-0.1797, -0.2578, -0.4141), (0.1797, -0.2578, -0.4141), (-0.2891, -0.3828, -0.7109), (0.2891, -0.3828, -0.7109), (-0.25, -0.3906, -0.5), (0.25, -0.3906, -0.5), (-0.3281, -0.3984, -0.9141), (0.3281, -0.3984, -0.9141), (-0.1406, -0.3672, -0.7578), (0.1406, -0.3672, -0.7578), (-0.125, -0.3594, -0.5391), (0.125, -0.3594, -0.5391), (-0.1641, -0.4375, -0.9453), (0.1641, -0.4375, -0.9453), (-0.2188, -0.4297, -0.2812), (0.2188, -0.4297, -0.2812), (-0.2109, -0.4688, -0.2266), (0.2109, -0.4688, -0.2266), (-0.2031, -0.5, -0.1719), (0.2031, -0.5, -0.1719), (-0.2109, -0.1641, -0.3906), (0.2109, -0.1641, -0.3906), (-0.2969, 0.2656, -0.3125), (0.2969, 0.2656, -0.3125), (-0.3438, 0.5391, -0.1484), (0.3438, 0.5391, -0.1484), (-0.4531, 0.3828, 0.8672), (0.4531, 0.3828, 0.8672), (-0.4531, 0.07031, 0.9297), (0.4531, 0.07031, 0.9297), (-0.4531, -0.2344, 0.8516), (0.4531, -0.2344, 0.8516), (-0.4609, -0.4297, 0.5234), (0.4609, -0.4297, 0.5234), (-0.7266, -0.3359, 0.4062), (0.7266, -0.3359, 0.4062), (-0.6328, -0.2812, 0.4531), (0.6328, -0.2812, 0.4531), (-0.6406, -0.05469, 0.7031), (0.6406, -0.05469, 0.7031), (-0.7969, -0.125, 0.5625), (0.7969, -0.125, 0.5625), (-0.7969, 0.1172, 0.6172), (0.7969, 0.1172, 0.6172), (-0.6406, 0.1953, 0.75), (0.6406, 0.1953, 0.75), (-0.6406, 0.4453, 0.6797), (0.6406, 0.4453, 0.6797), (-0.7969, 0.3594, 0.5391), (0.7969, 0.3594, 0.5391), (-0.6172, 0.5859, 0.3281), (0.6172, 0.5859, 0.3281), (-0.4844, 0.5469, 0.02344), (0.4844, 0.5469, 0.02344), (-0.8203, 0.2031, 0.3281), (0.8203, 0.2031, 0.3281), (-0.4062, -0.1484, -0.1719), (0.4062, -0.1484, -0.1719), (-0.4297, 0.2109, -0.1953), (0.4297, 0.2109, -0.1953), (-0.8906, 0.2344, 0.4062), (0.8906, 0.2344, 0.4062), (-0.7734, 0.125, -0.1406), (0.7734, 0.125, -0.1406), (-1.039, 0.3281, -0.1016), (1.039, 0.3281, -0.1016), (-1.281, 0.4297, 0.05469), (1.281, 0.4297, 0.05469), (-1.352, 0.4219, 0.3203), (1.352, 0.4219, 0.3203), (-1.234, 0.4219, 0.5078), (1.234, 0.4219, 0.5078), (-1.023, 0.3125, 0.4766), (1.023, 0.3125, 0.4766), (-1.016, 0.2891, 0.4141), (1.016, 0.2891, 0.4141), (-1.188, 0.3906, 0.4375), (1.188, 0.3906, 0.4375), (-1.266, 0.4062, 0.2891), (1.266, 0.4062, 0.2891), (-1.211, 0.4062, 0.07812), (1.211, 0.4062, 0.07812), (-1.031, 0.3047, -0.03906), (1.031, 0.3047, -0.03906), (-0.8281, 0.1328, -0.07031), (0.8281, 0.1328, -0.07031), (-0.9219, 0.2188, 0.3594), (0.9219, 0.2188, 0.3594), (-0.9453, 0.2891, 0.3047), (0.9453, 0.2891, 0.3047), (-0.8828, 0.2109, -0.02344), (0.8828, 0.2109, -0.02344), (-1.039, 0.3672, 0.0), (1.039, 0.3672, 0.0), (-1.188, 0.4453, 0.09375), (1.188, 0.4453, 0.09375), (-1.234, 0.4453, 0.25), (1.234, 0.4453, 0.25), (-1.172, 0.4375, 0.3594), (1.172, 0.4375, 0.3594), (-1.023, 0.3594, 0.3438), (1.023, 0.3594, 0.3438), (-0.8438, 0.2109, 0.2891), (0.8438, 0.2109, 0.2891), (-0.8359, 0.2734, 0.1719), (0.8359, 0.2734, 0.1719), (-0.7578, 0.2734, 0.09375), (0.7578, 0.2734, 0.09375), (-0.8203, 0.2734, 0.08594), (0.8203, 0.2734, 0.08594), (-0.8438, 0.2734, 0.01562), (0.8438, 0.2734, 0.01562), (-0.8125, 0.2734, -0.01562), (0.8125, 0.2734, -0.01562), (-0.7266, 0.07031, 0.0), (0.7266, 0.07031, 0.0), (-0.7188, 0.1719, -0.02344), (0.7188, 0.1719, -0.02344), (-0.7188, 0.1875, 0.03906), (0.7188, 0.1875, 0.03906), (-0.7969, 0.2109, 0.2031), (0.7969, 0.2109, 0.2031), (-0.8906, 0.2656, 0.2422), (0.8906, 0.2656, 0.2422), (-0.8906, 0.3203, 0.2344), (0.8906, 0.3203, 0.2344), (-0.8125, 0.3203, -0.01562), (0.8125, 0.3203, -0.01562), (-0.8516, 0.3203, 0.01562), (0.8516, 0.3203, 0.01562), (-0.8281, 0.3203, 0.07812), (0.8281, 0.3203, 0.07812), (-0.7656, 0.3203, 0.09375), (0.7656, 0.3203, 0.09375), (-0.8438, 0.3203, 0.1719), (0.8438, 0.3203, 0.1719), (-1.039, 0.4141, 0.3281), (1.039, 0.4141, 0.3281), (-1.188, 0.4844, 0.3438), (1.188, 0.4844, 0.3438), (-1.258, 0.4922, 0.2422), (1.258, 0.4922, 0.2422), (-1.211, 0.4844, 0.08594), (1.211, 0.4844, 0.08594), (-1.047, 0.4219, 0.0), (1.047, 0.4219, 0.0), (-0.8828, 0.2656, -0.01562), (0.8828, 0.2656, -0.01562), (-0.9531, 0.3438, 0.2891), (0.9531, 0.3438, 0.2891), (-0.8906, 0.3281, 0.1094), (0.8906, 0.3281, 0.1094), (-0.9375, 0.3359, 0.0625), (0.9375, 0.3359, 0.0625), (-1.0, 0.3672, 0.125), (1.0, 0.3672, 0.125), (-0.9609, 0.3516, 0.1719), (0.9609, 0.3516, 0.1719), (-1.016, 0.375, 0.2344), (1.016, 0.375, 0.2344), (-1.055, 0.3828, 0.1875), (1.055, 0.3828, 0.1875), (-1.109, 0.3906, 0.2109), (1.109, 0.3906, 0.2109), (-1.086, 0.3906, 0.2734), (1.086, 0.3906, 0.2734), (-1.023, 0.4844, 0.4375), (1.023, 0.4844, 0.4375), (-1.25, 0.5469, 0.4688), (1.25, 0.5469, 0.4688), (-1.367, 0.5, 0.2969), (1.367, 0.5, 0.2969), (-1.312, 0.5312, 0.05469), (1.312, 0.5312, 0.05469), (-1.039, 0.4922, -0.08594), (1.039, 0.4922, -0.08594), (-0.7891, 0.3281, -0.125), (0.7891, 0.3281, -0.125), (-0.8594, 0.3828, 0.3828), (0.8594, 0.3828, 0.3828)], [], [(46, 44, 2, 0), (3, 45, 47, 1), (44, 42, 4, 2), (5, 43, 45, 3), (2, 4, 6, 8), (7, 5, 3, 9), (0, 2, 8, 10), (9, 3, 1, 11), (10, 8, 14, 12), (15, 9, 11, 13), (8, 6, 16, 14), (17, 7, 9, 15), (14, 16, 18, 20), (19, 17, 15, 21), (12, 14, 20, 22), (21, 15, 13, 23), (22, 20, 26, 24), (27, 21, 23, 25), (20, 18, 28, 26), (29, 19, 21, 27), (26, 28, 30, 32), (31, 29, 27, 33), (24, 26, 32, 34), (33, 27, 25, 35), (34, 32, 38, 36), (39, 33, 35, 37), (32, 30, 40, 38), (41, 31, 33, 39), (38, 40, 42, 44), (43, 41, 39, 45), (36, 38, 44, 46), (45, 39, 37, 47), (46, 48, 50, 36), (51, 49, 47, 37), (36, 50, 52, 34), (53, 51, 37, 35), (34, 52, 54, 24), (55, 53, 35, 25), (24, 54, 56, 22), (57, 55, 25, 23), (22, 56, 58, 12), (59, 57, 23, 13), (12, 58, 62, 10), (63, 59, 13, 11), (10, 62, 64, 0), (65, 63, 11, 1), (0, 64, 48, 46), (49, 65, 1, 47), (60, 48, 64), (49, 61, 65), (62, 60, 64), (61, 63, 65), (60, 62, 58), (63, 61, 59), (60, 58, 56), (59, 61, 57), (60, 56, 54), (57, 61, 55), (60, 54, 52), (55, 61, 53), (60, 52, 50), (53, 61, 51), (60, 50, 48), (51, 61, 49), (88, 90, 175, 173), (175, 90, 89, 174), (86, 88, 173, 171), (174, 89, 87, 172), (84, 86, 171, 169), (172, 87, 85, 170), (82, 84, 169, 167), (170, 85, 83, 168), (80, 82, 167, 165), (168, 83, 81, 166), (78, 163, 145, 91), (146, 164, 79, 92), (91, 145, 147, 93), (148, 146, 92, 94), (93, 147, 149, 95), (150, 148, 94, 96), (95, 149, 151, 97), (152, 150, 96, 98), (97, 151, 153, 99), (154, 152, 98, 100), (99, 153, 155, 101), (156, 154, 100, 102), (101, 155, 157, 103), (158, 156, 102, 104), (103, 157, 159, 105), (160, 158, 104, 106), (105, 159, 161, 107), (162, 160, 106, 108), (107, 161, 67, 66), (67, 162, 108, 66), (109, 161, 159, 127), (160, 162, 110, 128), (127, 159, 157, 178), (158, 160, 128, 179), (125, 178, 157, 155), (158, 179, 126, 156), (123, 125, 155, 153), (156, 126, 124, 154), (121, 123, 153, 151), (154, 124, 122, 152), (119, 121, 151, 149), (152, 122, 120, 150), (117, 119, 149, 147), (150, 120, 118, 148), (115, 117, 147, 145), (148, 118, 116, 146), (113, 115, 145, 163), (146, 116, 114, 164), (113, 163, 176, 180), (176, 164, 114, 181), (109, 111, 67, 161), (67, 112, 110, 162), (111, 182, 177, 67), (177, 183, 112, 67), (176, 177, 182, 180), (183, 177, 176, 181), (134, 173, 175, 136), (175, 174, 135, 136), (132, 171, 173, 134), (174, 172, 133, 135), (130, 169, 171, 132), (172, 170, 131, 133), (165, 167, 184, 186), (185, 168, 166, 187), (130, 184, 167, 169), (168, 185, 131, 170), (143, 186, 188, 189), (188, 187, 144, 189), (184, 68, 188, 186), (188, 68, 185, 187), (129, 68, 184, 130), (185, 68, 129, 131), (141, 143, 190, 192), (191, 144, 142, 193), (139, 141, 192, 194), (193, 142, 140, 195), (138, 139, 194, 196), (195, 140, 138, 197), (137, 138, 196, 70), (197, 138, 137, 70), (189, 69, 190, 143), (191, 69, 189, 144), (69, 207, 205, 190), (206, 207, 69, 191), (70, 196, 199, 198), (200, 197, 70, 198), (196, 194, 201, 199), (202, 195, 197, 200), (194, 192, 203, 201), (204, 193, 195, 202), (192, 190, 205, 203), (206, 191, 193, 204), (198, 199, 201, 203), (202, 200, 198, 204), (198, 203, 205, 207), (206, 204, 198, 207), (138, 176, 163, 139), (164, 176, 138, 140), (139, 163, 210, 141), (211, 164, 140, 142), (141, 210, 212, 143), (213, 211, 142, 144), (143, 212, 165, 186), (166, 213, 144, 187), (80, 165, 212, 208), (213, 166, 81, 209), (208, 212, 210, 214), (211, 213, 209, 215), (78, 214, 210, 163), (211, 215, 79, 164), (130, 221, 71, 129), (71, 222, 131, 129), (132, 219, 221, 130), (222, 220, 133, 131), (134, 217, 219, 132), (220, 218, 135, 133), (136, 216, 217, 134), (218, 216, 136, 135), (216, 230, 228, 217), (229, 230, 216, 218), (217, 228, 226, 219), (227, 229, 218, 220), (219, 226, 224, 221), (225, 227, 220, 222), (221, 224, 223, 71), (223, 225, 222, 71), (223, 224, 228, 230), (229, 225, 223, 230), (224, 226, 228), (227, 225, 229), (182, 231, 233, 180), (234, 232, 183, 181), (111, 253, 231, 182), (232, 254, 112, 183), (109, 255, 253, 111), (254, 256, 110, 112), (180, 233, 251, 113), (252, 234, 181, 114), (113, 251, 249, 115), (250, 252, 114, 116), (115, 249, 247, 117), (248, 250, 116, 118), (117, 247, 245, 119), (246, 248, 118, 120), (119, 245, 243, 121), (244, 246, 120, 122), (121, 243, 241, 123), (242, 244, 122, 124), (123, 241, 239, 125), (240, 242, 124, 126), (125, 239, 235, 178), (236, 240, 126, 179), (178, 235, 237, 127), (238, 236, 179, 128), (127, 237, 255, 109), (256, 238, 128, 110), (237, 275, 257, 255), (258, 276, 238, 256), (235, 277, 275, 237), (276, 278, 236, 238), (239, 273, 277, 235), (278, 274, 240, 236), (241, 271, 273, 239), (274, 272, 242, 240), (243, 269, 271, 241), (272, 270, 244, 242), (245, 267, 269, 243), (270, 268, 246, 244), (247, 265, 267, 245), (268, 266, 248, 246), (249, 263, 265, 247), (266, 264, 250, 248), (251, 261, 263, 249), (264, 262, 252, 250), (233, 279, 261, 251), (262, 280, 234, 252), (255, 257, 259, 253), (260, 258, 256, 254), (253, 259, 281, 231), (282, 260, 254, 232), (231, 281, 279, 233), (280, 282, 232, 234), (66, 72, 283, 107), (284, 72, 66, 108), (107, 283, 285, 105), (286, 284, 108, 106), (105, 285, 287, 103), (288, 286, 106, 104), (103, 287, 289, 101), (290, 288, 104, 102), (101, 289, 291, 99), (292, 290, 102, 100), (99, 291, 293, 97), (294, 292, 100, 98), (97, 293, 295, 95), (296, 294, 98, 96), (95, 295, 297, 93), (298, 296, 96, 94), (93, 297, 299, 91), (300, 298, 94, 92), (307, 337, 327, 308), (328, 338, 307, 308), (306, 335, 337, 307), (338, 336, 306, 307), (305, 339, 335, 306), (336, 340, 305, 306), (88, 339, 305, 90), (305, 340, 89, 90), (86, 333, 339, 88), (340, 334, 87, 89), (84, 329, 333, 86), (334, 330, 85, 87), (82, 331, 329, 84), (330, 332, 83, 85), (329, 331, 337, 335), (338, 332, 330, 336), (329, 335, 339, 333), (340, 336, 330, 334), (325, 327, 337, 331), (338, 328, 326, 332), (80, 325, 331, 82), (332, 326, 81, 83), (208, 214, 343, 341), (344, 215, 209, 342), (80, 208, 341, 325), (342, 209, 81, 326), (78, 345, 343, 214), (344, 346, 79, 215), (78, 91, 299, 345), (300, 92, 79, 346), (76, 303, 351, 323), (352, 303, 76, 324), (303, 77, 349, 351), (350, 77, 303, 352), (77, 304, 347, 349), (348, 304, 77, 350), (304, 308, 327, 347), (328, 308, 304, 348), (325, 341, 347, 327), (348, 342, 326, 328), (295, 309, 317, 297), (318, 310, 296, 298), (75, 76, 323, 315), (324, 76, 75, 316), (301, 302, 355, 357), (356, 302, 301, 358), (302, 74, 353, 355), (354, 74, 302, 356), (74, 75, 315, 353), (316, 75, 74, 354), (291, 363, 361, 293), (362, 364, 292, 294), (363, 365, 367, 361), (368, 366, 364, 362), (365, 371, 369, 367), (370, 372, 366, 368), (371, 373, 375, 369), (376, 374, 372, 370), (313, 375, 373, 377), (374, 376, 314, 378), (315, 377, 373, 353), (374, 378, 316, 354), (353, 373, 371, 355), (372, 374, 354, 356), (355, 371, 365, 357), (366, 372, 356, 358), (357, 365, 363, 359), (364, 366, 358, 360), (289, 359, 363, 291), (364, 360, 290, 292), (73, 301, 357, 359), (358, 301, 73, 360), (283, 289, 287, 285), (288, 290, 284, 286), (283, 73, 359, 289), (360, 73, 284, 290), (72, 73, 283), (73, 72, 284), (293, 361, 309, 295), (310, 362, 294, 296), (309, 361, 367, 311), (368, 362, 310, 312), (311, 367, 369, 381), (370, 368, 312, 382), (313, 381, 369, 375), (370, 382, 314, 376), (347, 383, 385, 349), (386, 384, 348, 350), (317, 319, 385, 383), (386, 320, 318, 384), (297, 317, 383, 299), (384, 318, 298, 300), (299, 383, 341, 343), (342, 384, 300, 344), (341, 383, 347), (384, 342, 348), (299, 343, 345), (344, 300, 346), (313, 377, 379, 321), (380, 378, 314, 322), (315, 323, 379, 377), (380, 324, 316, 378), (319, 321, 379, 385), (380, 322, 320, 386), (349, 385, 379, 351), (380, 386, 350, 352), (323, 351, 379), (352, 324, 380), (399, 401, 413, 387), (414, 402, 400, 388), (399, 397, 403, 401), (404, 398, 400, 402), (397, 395, 405, 403), (406, 396, 398, 404), (395, 393, 407, 405), (408, 394, 396, 406), (393, 391, 409, 407), (410, 392, 394, 408), (391, 389, 411, 409), (412, 390, 392, 410), (409, 411, 417, 419), (418, 412, 410, 420), (407, 409, 419, 421), (420, 410, 408, 422), (405, 407, 421, 423), (422, 408, 406, 424), (403, 405, 423, 425), (424, 406, 404, 426), (401, 403, 425, 427), (426, 404, 402, 428), (401, 427, 415, 413), (416, 428, 402, 414), (317, 441, 443, 319), (444, 442, 318, 320), (319, 443, 411, 389), (412, 444, 320, 390), (309, 311, 441, 317), (442, 312, 310, 318), (381, 387, 413, 429), (414, 388, 382, 430), (411, 443, 439, 417), (440, 444, 412, 418), (437, 439, 443, 445), (444, 440, 438, 446), (433, 435, 437, 445), (438, 436, 434, 446), (431, 433, 445, 447), (446, 434, 432, 448), (429, 449, 431, 447), (432, 450, 430, 448), (413, 415, 449, 429), (450, 416, 414, 430), (311, 381, 429, 447), (430, 382, 312, 448), (311, 447, 445, 441), (446, 448, 312, 442), (441, 445, 443), (446, 442, 444), (415, 475, 451, 449), (452, 476, 416, 450), (449, 451, 461, 431), (462, 452, 450, 432), (431, 461, 459, 433), (460, 462, 432, 434), (433, 459, 457, 435), (458, 460, 434, 436), (435, 457, 455, 437), (456, 458, 436, 438), (437, 455, 453, 439), (454, 456, 438, 440), (439, 453, 473, 417), (474, 454, 440, 418), (427, 463, 475, 415), (476, 464, 428, 416), (425, 465, 463, 427), (464, 466, 426, 428), (423, 467, 465, 425), (466, 468, 424, 426), (421, 469, 467, 423), (468, 470, 422, 424), (419, 471, 469, 421), (470, 472, 420, 422), (417, 473, 471, 419), (472, 474, 418, 420), (457, 477, 479, 455), (480, 478, 458, 456), (477, 483, 481, 479), (482, 484, 478, 480), (483, 485, 487, 481), (488, 486, 484, 482), (485, 491, 489, 487), (490, 492, 486, 488), (463, 491, 485, 475), (486, 492, 464, 476), (451, 475, 485, 483), (486, 476, 452, 484), (451, 483, 477, 461), (478, 484, 452, 462), (457, 459, 461, 477), (462, 460, 458, 478), (453, 455, 479, 473), (480, 456, 454, 474), (471, 473, 479, 481), (480, 474, 472, 482), (469, 471, 481, 487), (482, 472, 470, 488), (467, 469, 487, 489), (488, 470, 468, 490), (465, 467, 489, 491), (490, 468, 466, 492), (463, 465, 491), (466, 464, 492), (391, 501, 503, 389), (504, 502, 392, 390), (393, 499, 501, 391), (502, 500, 394, 392), (395, 497, 499, 393), (500, 498, 396, 394), (397, 495, 497, 395), (498, 496, 398, 396), (399, 493, 495, 397), (496, 494, 400, 398), (387, 505, 493, 399), (494, 506, 388, 400), (493, 505, 503, 501), (504, 506, 494, 502), (493, 501, 499, 495), (500, 502, 494, 496), (495, 499, 497), (500, 496, 498), (313, 505, 387, 381), (388, 506, 314, 382), (313, 321, 503, 505), (504, 322, 314, 506), (319, 389, 503, 321), (504, 390, 320, 322)])
me_suzanne_001.polygons.foreach_set('use_smooth', [True] * 500)
me_suzanne_001.materials.append(mat_greyplastic)
me_suzanne_001.use_remesh_preserve_volume = False
me_suzanne_001.use_remesh_preserve_attributes = False
me_suzanne_001.use_mirror_vertex_groups = False
me_suzanne_001.update()
me_suzanne = bpy.data.meshes.new('Suzanne')
me_suzanne.from_pydata([(0.4375, -0.7656, 0.1641), (-0.4375, -0.7656, 0.1641), (0.5, -0.6875, 0.09375), (-0.5, -0.6875, 0.09375), (0.5469, -0.5781, 0.05469), (-0.5469, -0.5781, 0.05469), (0.3516, -0.6172, -0.02344), (-0.3516, -0.6172, -0.02344), (0.3516, -0.7188, 0.03125), (-0.3516, -0.7188, 0.03125), (0.3516, -0.7812, 0.1328), (-0.3516, -0.7812, 0.1328), (0.2734, -0.7969, 0.1641), (-0.2734, -0.7969, 0.1641), (0.2031, -0.7422, 0.09375), (-0.2031, -0.7422, 0.09375), (0.1562, -0.6484, 0.05469), (-0.1562, -0.6484, 0.05469), (0.07812, -0.6562, 0.2422), (-0.07812, -0.6562, 0.2422), (0.1406, -0.7422, 0.2422), (-0.1406, -0.7422, 0.2422), (0.2422, -0.7969, 0.2422), (-0.2422, -0.7969, 0.2422), (0.2734, -0.7969, 0.3281), (-0.2734, -0.7969, 0.3281), (0.2031, -0.7422, 0.3906), (-0.2031, -0.7422, 0.3906), (0.1562, -0.6484, 0.4375), (-0.1562, -0.6484, 0.4375), (0.3516, -0.6172, 0.5156), (-0.3516, -0.6172, 0.5156), (0.3516, -0.7188, 0.4531), (-0.3516, -0.7188, 0.4531), (0.3516, -0.7812, 0.3594), (-0.3516, -0.7812, 0.3594), (0.4375, -0.7656, 0.3281), (-0.4375, -0.7656, 0.3281), (0.5, -0.6875, 0.3906), (-0.5, -0.6875, 0.3906), (0.5469, -0.5781, 0.4375), (-0.5469, -0.5781, 0.4375), (0.625, -0.5625, 0.2422), (-0.625, -0.5625, 0.2422), (0.5625, -0.6719, 0.2422), (-0.5625, -0.6719, 0.2422), (0.4688, -0.7578, 0.2422), (-0.4688, -0.7578, 0.2422), (0.4766, -0.7734, 0.2422), (-0.4766, -0.7734, 0.2422), (0.4453, -0.7812, 0.3359), (-0.4453, -0.7812, 0.3359), (0.3516, -0.8047, 0.375), (-0.3516, -0.8047, 0.375), (0.2656, -0.8203, 0.3359), (-0.2656, -0.8203, 0.3359), (0.2266, -0.8203, 0.2422), (-0.2266, -0.8203, 0.2422), (0.2656, -0.8203, 0.1562), (-0.2656, -0.8203, 0.1562), (0.3516, -0.8281, 0.2422), (-0.3516, -0.8281, 0.2422), (0.3516, -0.8047, 0.1172), (-0.3516, -0.8047, 0.1172), (0.4453, -0.7812, 0.1562), (-0.4453, -0.7812, 0.1562), (0.0, -0.7422, 0.4297), (0.0, -0.8203, 0.3516), (0.0, -0.7344, -0.6797), (0.0, -0.7812, -0.3203), (0.0, -0.7969, -0.1875), (0.0, -0.7188, -0.7734), (0.0, -0.6016, 0.4062), (0.0, -0.5703, 0.5703), (0.0, 0.5469, 0.8984), (0.0, 0.8516, 0.5625), (0.0, 0.8281, 0.07031), (0.0, 0.3516, -0.3828), (0.2031, -0.5625, -0.1875), (-0.2031, -0.5625, -0.1875), (0.3125, -0.5703, -0.4375), (-0.3125, -0.5703, -0.4375), (0.3516, -0.5703, -0.6953), (-0.3516, -0.5703, -0.6953), (0.3672, -0.5312, -0.8906), (-0.3672, -0.5312, -0.8906), (0.3281, -0.5234, -0.9453), (-0.3281, -0.5234, -0.9453), (0.1797, -0.5547, -0.9688), (-0.1797, -0.5547, -0.9688), (0.0, -0.5781, -0.9844), (0.4375, -0.5312, -0.1406), (-0.4375, -0.5312, -0.1406), (0.6328, -0.5391, -0.03906), (-0.6328, -0.5391, -0.03906), (0.8281, -0.4453, 0.1484), (-0.8281, -0.4453, 0.1484), (0.8594, -0.5938, 0.4297), (-0.8594, -0.5938, 0.4297), (0.7109, -0.625, 0.4844), (-0.7109, -0.625, 0.4844), (0.4922, -0.6875, 0.6016), (-0.4922, -0.6875, 0.6016), (0.3203, -0.7344, 0.7578), (-0.3203, -0.7344, 0.7578), (0.1562, -0.7578, 0.7188), (-0.1562, -0.7578, 0.7188), (0.0625, -0.75, 0.4922), (-0.0625, -0.75, 0.4922), (0.1641, -0.7734, 0.4141), (-0.1641, -0.7734, 0.4141), (0.125, -0.7656, 0.3047), (-0.125, -0.7656, 0.3047), (0.2031, -0.7422, 0.09375), (-0.2031, -0.7422, 0.09375), (0.375, -0.7031, 0.01562), (-0.375, -0.7031, 0.01562), (0.4922, -0.6719, 0.0625), (-0.4922, -0.6719, 0.0625), (0.625, -0.6484, 0.1875), (-0.625, -0.6484, 0.1875), (0.6406, -0.6484, 0.2969), (-0.6406, -0.6484, 0.2969), (0.6016, -0.6641, 0.375), (-0.6016, -0.6641, 0.375), (0.4297, -0.7188, 0.4375), (-0.4297, -0.7188, 0.4375), (0.25, -0.7578, 0.4688), (-0.25, -0.7578, 0.4688), (0.0, -0.7344, -0.7656), (0.1094, -0.7344, -0.7188), (-0.1094, -0.7344, -0.7188), (0.1172, -0.7109, -0.8359), (-0.1172, -0.7109, -0.8359), (0.0625, -0.6953, -0.8828), (-0.0625, -0.6953, -0.8828), (0.0, -0.6875, -0.8906), (0.0, -0.75, -0.1953), (0.0, -0.7422, -0.1406), (0.1016, -0.7422, -0.1484), (-0.1016, -0.7422, -0.1484), (0.125, -0.75, -0.2266), (-0.125, -0.75, -0.2266), (0.08594, -0.7422, -0.2891), (-0.08594, -0.7422, -0.2891), (0.3984, -0.6719, -0.04688), (-0.3984, -0.6719, -0.04688), (0.6172, -0.625, 0.05469), (-0.6172, -0.625, 0.05469), (0.7266, -0.6016, 0.2031), (-0.7266, -0.6016, 0.2031), (0.7422, -0.6562, 0.375), (-0.7422, -0.6562, 0.375), (0.6875, -0.7266, 0.4141), (-0.6875, -0.7266, 0.4141), (0.4375, -0.7969, 0.5469), (-0.4375, -0.7969, 0.5469), (0.3125, -0.8359, 0.6406), (-0.3125, -0.8359, 0.6406), (0.2031, -0.8516, 0.6172), (-0.2031, -0.8516, 0.6172), (0.1016, -0.8438, 0.4297), (-0.1016, -0.8438, 0.4297), (0.125, -0.8125, -0.1016), (-0.125, -0.8125, -0.1016), (0.2109, -0.7109, -0.4453), (-0.2109, -0.7109, -0.4453), (0.25, -0.6875, -0.7031), (-0.25, -0.6875, -0.7031), (0.2656, -0.6641, -0.8203), (-0.2656, -0.6641, -0.8203), (0.2344, -0.6328, -0.9141), (-0.2344, -0.6328, -0.9141), (0.1641, -0.6328, -0.9297), (-0.1641, -0.6328, -0.9297), (0.0, -0.6406, -0.9453), (0.0, -0.7266, 0.04688), (0.0, -0.7656, 0.2109), (0.3281, -0.7422, 0.4766), (-0.3281, -0.7422, 0.4766), (0.1641, -0.75, 0.1406), (-0.1641, -0.75, 0.1406), (0.1328, -0.7578, 0.2109), (-0.1328, -0.7578, 0.2109), (0.1172, -0.7344, -0.6875), (-0.1172, -0.7344, -0.6875), (0.07812, -0.75, -0.4453), (-0.07812, -0.75, -0.4453), (0.0, -0.75, -0.4453), (0.0, -0.7422, -0.3281), (0.09375, -0.7812, -0.2734), (-0.09375, -0.7812, -0.2734), (0.1328, -0.7969, -0.2266), (-0.1328, -0.7969, -0.2266), (0.1094, -0.7812, -0.1328), (-0.1094, -0.7812, -0.1328), (0.03906, -0.7812, -0.125), (-0.03906, -0.7812, -0.125), (0.0, -0.8281, -0.2031), (0.04688, -0.8125, -0.1484), (-0.04688, -0.8125, -0.1484), (0.09375, -0.8125, -0.1562), (-0.09375, -0.8125, -0.1562), (0.1094, -0.8281, -0.2266), (-0.1094, -0.8281, -0.2266), (0.07812, -0.8047, -0.25), (-0.07812, -0.8047, -0.25), (0.0, -0.8047, -0.2891), (0.2578, -0.5547, -0.3125), (-0.2578, -0.5547, -0.3125), (0.1641, -0.7109, -0.2422), (-0.1641, -0.7109, -0.2422), (0.1797, -0.7109, -0.3125), (-0.1797, -0.7109, -0.3125), (0.2344, -0.5547, -0.25), (-0.2344, -0.5547, -0.25), (0.0, -0.6875, -0.875), (0.04688, -0.6875, -0.8672), (-0.04688, -0.6875, -0.8672), (0.09375, -0.7109, -0.8203), (-0.09375, -0.7109, -0.8203), (0.09375, -0.7266, -0.7422), (-0.09375, -0.7266, -0.7422), (0.0, -0.6562, -0.7812), (0.09375, -0.6641, -0.75), (-0.09375, -0.6641, -0.75), (0.09375, -0.6406, -0.8125), (-0.09375, -0.6406, -0.8125), (0.04688, -0.6328, -0.8516), (-0.04688, -0.6328, -0.8516), (0.0, -0.6328, -0.8594), (0.1719, -0.7812, 0.2188), (-0.1719, -0.7812, 0.2188), (0.1875, -0.7734, 0.1562), (-0.1875, -0.7734, 0.1562), (0.3359, -0.7578, 0.4297), (-0.3359, -0.7578, 0.4297), (0.2734, -0.7734, 0.4219), (-0.2734, -0.7734, 0.4219), (0.4219, -0.7734, 0.3984), (-0.4219, -0.7734, 0.3984), (0.5625, -0.6953, 0.3516), (-0.5625, -0.6953, 0.3516), (0.5859, -0.6875, 0.2891), (-0.5859, -0.6875, 0.2891), (0.5781, -0.6797, 0.1953), (-0.5781, -0.6797, 0.1953), (0.4766, -0.7188, 0.1016), (-0.4766, -0.7188, 0.1016), (0.375, -0.7422, 0.0625), (-0.375, -0.7422, 0.0625), (0.2266, -0.7812, 0.1094), (-0.2266, -0.7812, 0.1094), (0.1797, -0.7812, 0.2969), (-0.1797, -0.7812, 0.2969), (0.2109, -0.7812, 0.375), (-0.2109, -0.7812, 0.375), (0.2344, -0.7578, 0.3594), (-0.2344, -0.7578, 0.3594), (0.1953, -0.7578, 0.2969), (-0.1953, -0.7578, 0.2969), (0.2422, -0.7578, 0.125), (-0.2422, -0.7578, 0.125), (0.375, -0.7266, 0.08594), (-0.375, -0.7266, 0.08594), (0.4609, -0.7031, 0.1172), (-0.4609, -0.7031, 0.1172), (0.5469, -0.6719, 0.2109), (-0.5469, -0.6719, 0.2109), (0.5547, -0.6719, 0.2812), (-0.5547, -0.6719, 0.2812), (0.5312, -0.6797, 0.3359), (-0.5312, -0.6797, 0.3359), (0.4141, -0.75, 0.3906), (-0.4141, -0.75, 0.3906), (0.2812, -0.7656, 0.3984), (-0.2812, -0.7656, 0.3984), (0.3359, -0.75, 0.4062), (-0.3359, -0.75, 0.4062), (0.2031, -0.75, 0.1719), (-0.2031, -0.75, 0.1719), (0.1953, -0.75, 0.2266), (-0.1953, -0.75, 0.2266), (0.1094, -0.6094, 0.4609), (-0.1094, -0.6094, 0.4609), (0.1953, -0.6172, 0.6641), (-0.1953, -0.6172, 0.6641), (0.3359, -0.5938, 0.6875), (-0.3359, -0.5938, 0.6875), (0.4844, -0.5547, 0.5547), (-0.4844, -0.5547, 0.5547), (0.6797, -0.4922, 0.4531), (-0.6797, -0.4922, 0.4531), (0.7969, -0.4609, 0.4062), (-0.7969, -0.4609, 0.4062), (0.7734, -0.375, 0.1641), (-0.7734, -0.375, 0.1641), (0.6016, -0.4141, 0.0), (-0.6016, -0.4141, 0.0), (0.4375, -0.4688, -0.09375), (-0.4375, -0.4688, -0.09375), (0.0, -0.2891, 0.8984), (0.0, 0.07812, 0.9844), (0.0, 0.6719, -0.1953), (0.0, -0.1875, -0.4609), (0.0, -0.4609, -0.9766), (0.0, -0.3438, -0.8047), (0.0, -0.3203, -0.5703), (0.0, -0.2812, -0.4844), (0.8516, -0.05469, 0.2344), (-0.8516, -0.05469, 0.2344), (0.8594, 0.04688, 0.3203), (-0.8594, 0.04688, 0.3203), (0.7734, 0.4375, 0.2656), (-0.7734, 0.4375, 0.2656), (0.4609, 0.7031, 0.4375), (-0.4609, 0.7031, 0.4375), (0.7344, -0.07031, -0.04688), (-0.7344, -0.07031, -0.04688), (0.5938, 0.1641, -0.125), (-0.5938, 0.1641, -0.125), (0.6406, 0.4297, -0.007812), (-0.6406, 0.4297, -0.007812), (0.3359, 0.6641, 0.05469), (-0.3359, 0.6641, 0.05469), (0.2344, -0.4062, -0.3516), (-0.2344, -0.4062, -0.3516), (0.1797, -0.2578, -0.4141), (-0.1797, -0.2578, -0.4141), (0.2891, -0.3828, -0.7109), (-0.2891, -0.3828, -0.7109), (0.25, -0.3906, -0.5), (-0.25, -0.3906, -0.5), (0.3281, -0.3984, -0.9141), (-0.3281, -0.3984, -0.9141), (0.1406, -0.3672, -0.7578), (-0.1406, -0.3672, -0.7578), (0.125, -0.3594, -0.5391), (-0.125, -0.3594, -0.5391), (0.1641, -0.4375, -0.9453), (-0.1641, -0.4375, -0.9453), (0.2188, -0.4297, -0.2812), (-0.2188, -0.4297, -0.2812), (0.2109, -0.4688, -0.2266), (-0.2109, -0.4688, -0.2266), (0.2031, -0.5, -0.1719), (-0.2031, -0.5, -0.1719), (0.2109, -0.1641, -0.3906), (-0.2109, -0.1641, -0.3906), (0.2969, 0.2656, -0.3125), (-0.2969, 0.2656, -0.3125), (0.3438, 0.5391, -0.1484), (-0.3438, 0.5391, -0.1484), (0.4531, 0.3828, 0.8672), (-0.4531, 0.3828, 0.8672), (0.4531, 0.07031, 0.9297), (-0.4531, 0.07031, 0.9297), (0.4531, -0.2344, 0.8516), (-0.4531, -0.2344, 0.8516), (0.4609, -0.4297, 0.5234), (-0.4609, -0.4297, 0.5234), (0.7266, -0.3359, 0.4062), (-0.7266, -0.3359, 0.4062), (0.6328, -0.2812, 0.4531), (-0.6328, -0.2812, 0.4531), (0.6406, -0.05469, 0.7031), (-0.6406, -0.05469, 0.7031), (0.7969, -0.125, 0.5625), (-0.7969, -0.125, 0.5625), (0.7969, 0.1172, 0.6172), (-0.7969, 0.1172, 0.6172), (0.6406, 0.1953, 0.75), (-0.6406, 0.1953, 0.75), (0.6406, 0.4453, 0.6797), (-0.6406, 0.4453, 0.6797), (0.7969, 0.3594, 0.5391), (-0.7969, 0.3594, 0.5391), (0.6172, 0.5859, 0.3281), (-0.6172, 0.5859, 0.3281), (0.4844, 0.5469, 0.02344), (-0.4844, 0.5469, 0.02344), (0.8203, 0.2031, 0.3281), (-0.8203, 0.2031, 0.3281), (0.4062, -0.1484, -0.1719), (-0.4062, -0.1484, -0.1719), (0.4297, 0.2109, -0.1953), (-0.4297, 0.2109, -0.1953), (0.8906, 0.2344, 0.4062), (-0.8906, 0.2344, 0.4062), (0.7734, 0.125, -0.1406), (-0.7734, 0.125, -0.1406), (1.039, 0.3281, -0.1016), (-1.039, 0.3281, -0.1016), (1.281, 0.4297, 0.05469), (-1.281, 0.4297, 0.05469), (1.352, 0.4219, 0.3203), (-1.352, 0.4219, 0.3203), (1.234, 0.4219, 0.5078), (-1.234, 0.4219, 0.5078), (1.023, 0.3125, 0.4766), (-1.023, 0.3125, 0.4766), (1.016, 0.2891, 0.4141), (-1.016, 0.2891, 0.4141), (1.188, 0.3906, 0.4375), (-1.188, 0.3906, 0.4375), (1.266, 0.4062, 0.2891), (-1.266, 0.4062, 0.2891), (1.211, 0.4062, 0.07812), (-1.211, 0.4062, 0.07812), (1.031, 0.3047, -0.03906), (-1.031, 0.3047, -0.03906), (0.8281, 0.1328, -0.07031), (-0.8281, 0.1328, -0.07031), (0.9219, 0.2188, 0.3594), (-0.9219, 0.2188, 0.3594), (0.9453, 0.2891, 0.3047), (-0.9453, 0.2891, 0.3047), (0.8828, 0.2109, -0.02344), (-0.8828, 0.2109, -0.02344), (1.039, 0.3672, 0.0), (-1.039, 0.3672, 0.0), (1.188, 0.4453, 0.09375), (-1.188, 0.4453, 0.09375), (1.234, 0.4453, 0.25), (-1.234, 0.4453, 0.25), (1.172, 0.4375, 0.3594), (-1.172, 0.4375, 0.3594), (1.023, 0.3594, 0.3438), (-1.023, 0.3594, 0.3438), (0.8438, 0.2109, 0.2891), (-0.8438, 0.2109, 0.2891), (0.8359, 0.2734, 0.1719), (-0.8359, 0.2734, 0.1719), (0.7578, 0.2734, 0.09375), (-0.7578, 0.2734, 0.09375), (0.8203, 0.2734, 0.08594), (-0.8203, 0.2734, 0.08594), (0.8438, 0.2734, 0.01562), (-0.8438, 0.2734, 0.01562), (0.8125, 0.2734, -0.01562), (-0.8125, 0.2734, -0.01562), (0.7266, 0.07031, 0.0), (-0.7266, 0.07031, 0.0), (0.7188, 0.1719, -0.02344), (-0.7188, 0.1719, -0.02344), (0.7188, 0.1875, 0.03906), (-0.7188, 0.1875, 0.03906), (0.7969, 0.2109, 0.2031), (-0.7969, 0.2109, 0.2031), (0.8906, 0.2656, 0.2422), (-0.8906, 0.2656, 0.2422), (0.8906, 0.3203, 0.2344), (-0.8906, 0.3203, 0.2344), (0.8125, 0.3203, -0.01562), (-0.8125, 0.3203, -0.01562), (0.8516, 0.3203, 0.01562), (-0.8516, 0.3203, 0.01562), (0.8281, 0.3203, 0.07812), (-0.8281, 0.3203, 0.07812), (0.7656, 0.3203, 0.09375), (-0.7656, 0.3203, 0.09375), (0.8438, 0.3203, 0.1719), (-0.8438, 0.3203, 0.1719), (1.039, 0.4141, 0.3281), (-1.039, 0.4141, 0.3281), (1.188, 0.4844, 0.3438), (-1.188, 0.4844, 0.3438), (1.258, 0.4922, 0.2422), (-1.258, 0.4922, 0.2422), (1.211, 0.4844, 0.08594), (-1.211, 0.4844, 0.08594), (1.047, 0.4219, 0.0), (-1.047, 0.4219, 0.0), (0.8828, 0.2656, -0.01562), (-0.8828, 0.2656, -0.01562), (0.9531, 0.3438, 0.2891), (-0.9531, 0.3438, 0.2891), (0.8906, 0.3281, 0.1094), (-0.8906, 0.3281, 0.1094), (0.9375, 0.3359, 0.0625), (-0.9375, 0.3359, 0.0625), (1.0, 0.3672, 0.125), (-1.0, 0.3672, 0.125), (0.9609, 0.3516, 0.1719), (-0.9609, 0.3516, 0.1719), (1.016, 0.375, 0.2344), (-1.016, 0.375, 0.2344), (1.055, 0.3828, 0.1875), (-1.055, 0.3828, 0.1875), (1.109, 0.3906, 0.2109), (-1.109, 0.3906, 0.2109), (1.086, 0.3906, 0.2734), (-1.086, 0.3906, 0.2734), (1.023, 0.4844, 0.4375), (-1.023, 0.4844, 0.4375), (1.25, 0.5469, 0.4688), (-1.25, 0.5469, 0.4688), (1.367, 0.5, 0.2969), (-1.367, 0.5, 0.2969), (1.312, 0.5312, 0.05469), (-1.312, 0.5312, 0.05469), (1.039, 0.4922, -0.08594), (-1.039, 0.4922, -0.08594), (0.7891, 0.3281, -0.125), (-0.7891, 0.3281, -0.125), (0.8594, 0.3828, 0.3828), (-0.8594, 0.3828, 0.3828)], [], [(46, 0, 2, 44), (3, 1, 47, 45), (44, 2, 4, 42), (5, 3, 45, 43), (2, 8, 6, 4), (7, 9, 3, 5), (0, 10, 8, 2), (9, 11, 1, 3), (10, 12, 14, 8), (15, 13, 11, 9), (8, 14, 16, 6), (17, 15, 9, 7), (14, 20, 18, 16), (19, 21, 15, 17), (12, 22, 20, 14), (21, 23, 13, 15), (22, 24, 26, 20), (27, 25, 23, 21), (20, 26, 28, 18), (29, 27, 21, 19), (26, 32, 30, 28), (31, 33, 27, 29), (24, 34, 32, 26), (33, 35, 25, 27), (34, 36, 38, 32), (39, 37, 35, 33), (32, 38, 40, 30), (41, 39, 33, 31), (38, 44, 42, 40), (43, 45, 39, 41), (36, 46, 44, 38), (45, 47, 37, 39), (46, 36, 50, 48), (51, 37, 47, 49), (36, 34, 52, 50), (53, 35, 37, 51), (34, 24, 54, 52), (55, 25, 35, 53), (24, 22, 56, 54), (57, 23, 25, 55), (22, 12, 58, 56), (59, 13, 23, 57), (12, 10, 62, 58), (63, 11, 13, 59), (10, 0, 64, 62), (65, 1, 11, 63), (0, 46, 48, 64), (49, 47, 1, 65), (60, 64, 48), (49, 65, 61), (62, 64, 60), (61, 65, 63), (60, 58, 62), (63, 59, 61), (60, 56, 58), (59, 57, 61), (60, 54, 56), (57, 55, 61), (60, 52, 54), (55, 53, 61), (60, 50, 52), (53, 51, 61), (60, 48, 50), (51, 49, 61), (88, 173, 175, 90), (175, 174, 89, 90), (86, 171, 173, 88), (174, 172, 87, 89), (84, 169, 171, 86), (172, 170, 85, 87), (82, 167, 169, 84), (170, 168, 83, 85), (80, 165, 167, 82), (168, 166, 81, 83), (78, 91, 145, 163), (146, 92, 79, 164), (91, 93, 147, 145), (148, 94, 92, 146), (93, 95, 149, 147), (150, 96, 94, 148), (95, 97, 151, 149), (152, 98, 96, 150), (97, 99, 153, 151), (154, 100, 98, 152), (99, 101, 155, 153), (156, 102, 100, 154), (101, 103, 157, 155), (158, 104, 102, 156), (103, 105, 159, 157), (160, 106, 104, 158), (105, 107, 161, 159), (162, 108, 106, 160), (107, 66, 67, 161), (67, 66, 108, 162), (109, 127, 159, 161), (160, 128, 110, 162), (127, 178, 157, 159), (158, 179, 128, 160), (125, 155, 157, 178), (158, 156, 126, 179), (123, 153, 155, 125), (156, 154, 124, 126), (121, 151, 153, 123), (154, 152, 122, 124), (119, 149, 151, 121), (152, 150, 120, 122), (117, 147, 149, 119), (150, 148, 118, 120), (115, 145, 147, 117), (148, 146, 116, 118), (113, 163, 145, 115), (146, 164, 114, 116), (113, 180, 176, 163), (176, 181, 114, 164), (109, 161, 67, 111), (67, 162, 110, 112), (111, 67, 177, 182), (177, 67, 112, 183), (176, 180, 182, 177), (183, 181, 176, 177), (134, 136, 175, 173), (175, 136, 135, 174), (132, 134, 173, 171), (174, 135, 133, 172), (130, 132, 171, 169), (172, 133, 131, 170), (165, 186, 184, 167), (185, 187, 166, 168), (130, 169, 167, 184), (168, 170, 131, 185), (143, 189, 188, 186), (188, 189, 144, 187), (184, 186, 188, 68), (188, 187, 185, 68), (129, 130, 184, 68), (185, 131, 129, 68), (141, 192, 190, 143), (191, 193, 142, 144), (139, 194, 192, 141), (193, 195, 140, 142), (138, 196, 194, 139), (195, 197, 138, 140), (137, 70, 196, 138), (197, 70, 137, 138), (189, 143, 190, 69), (191, 144, 189, 69), (69, 190, 205, 207), (206, 191, 69, 207), (70, 198, 199, 196), (200, 198, 70, 197), (196, 199, 201, 194), (202, 200, 197, 195), (194, 201, 203, 192), (204, 202, 195, 193), (192, 203, 205, 190), (206, 204, 193, 191), (198, 203, 201, 199), (202, 204, 198, 200), (198, 207, 205, 203), (206, 207, 198, 204), (138, 139, 163, 176), (164, 140, 138, 176), (139, 141, 210, 163), (211, 142, 140, 164), (141, 143, 212, 210), (213, 144, 142, 211), (143, 186, 165, 212), (166, 187, 144, 213), (80, 208, 212, 165), (213, 209, 81, 166), (208, 214, 210, 212), (211, 215, 209, 213), (78, 163, 210, 214), (211, 164, 79, 215), (130, 129, 71, 221), (71, 129, 131, 222), (132, 130, 221, 219), (222, 131, 133, 220), (134, 132, 219, 217), (220, 133, 135, 218), (136, 134, 217, 216), (218, 135, 136, 216), (216, 217, 228, 230), (229, 218, 216, 230), (217, 219, 226, 228), (227, 220, 218, 229), (219, 221, 224, 226), (225, 222, 220, 227), (221, 71, 223, 224), (223, 71, 222, 225), (223, 230, 228, 224), (229, 230, 223, 225), (224, 228, 226), (227, 229, 225), (182, 180, 233, 231), (234, 181, 183, 232), (111, 182, 231, 253), (232, 183, 112, 254), (109, 111, 253, 255), (254, 112, 110, 256), (180, 113, 251, 233), (252, 114, 181, 234), (113, 115, 249, 251), (250, 116, 114, 252), (115, 117, 247, 249), (248, 118, 116, 250), (117, 119, 245, 247), (246, 120, 118, 248), (119, 121, 243, 245), (244, 122, 120, 246), (121, 123, 241, 243), (242, 124, 122, 244), (123, 125, 239, 241), (240, 126, 124, 242), (125, 178, 235, 239), (236, 179, 126, 240), (178, 127, 237, 235), (238, 128, 179, 236), (127, 109, 255, 237), (256, 110, 128, 238), (237, 255, 257, 275), (258, 256, 238, 276), (235, 237, 275, 277), (276, 238, 236, 278), (239, 235, 277, 273), (278, 236, 240, 274), (241, 239, 273, 271), (274, 240, 242, 272), (243, 241, 271, 269), (272, 242, 244, 270), (245, 243, 269, 267), (270, 244, 246, 268), (247, 245, 267, 265), (268, 246, 248, 266), (249, 247, 265, 263), (266, 248, 250, 264), (251, 249, 263, 261), (264, 250, 252, 262), (233, 251, 261, 279), (262, 252, 234, 280), (255, 253, 259, 257), (260, 254, 256, 258), (253, 231, 281, 259), (282, 232, 254, 260), (231, 233, 279, 281), (280, 234, 232, 282), (66, 107, 283, 72), (284, 108, 66, 72), (107, 105, 285, 283), (286, 106, 108, 284), (105, 103, 287, 285), (288, 104, 106, 286), (103, 101, 289, 287), (290, 102, 104, 288), (101, 99, 291, 289), (292, 100, 102, 290), (99, 97, 293, 291), (294, 98, 100, 292), (97, 95, 295, 293), (296, 96, 98, 294), (95, 93, 297, 295), (298, 94, 96, 296), (93, 91, 299, 297), (300, 92, 94, 298), (307, 308, 327, 337), (328, 308, 307, 338), (306, 307, 337, 335), (338, 307, 306, 336), (305, 306, 335, 339), (336, 306, 305, 340), (88, 90, 305, 339), (305, 90, 89, 340), (86, 88, 339, 333), (340, 89, 87, 334), (84, 86, 333, 329), (334, 87, 85, 330), (82, 84, 329, 331), (330, 85, 83, 332), (329, 335, 337, 331), (338, 336, 330, 332), (329, 333, 339, 335), (340, 334, 330, 336), (325, 331, 337, 327), (338, 332, 326, 328), (80, 82, 331, 325), (332, 83, 81, 326), (208, 341, 343, 214), (344, 342, 209, 215), (80, 325, 341, 208), (342, 326, 81, 209), (78, 214, 343, 345), (344, 215, 79, 346), (78, 345, 299, 91), (300, 346, 79, 92), (76, 323, 351, 303), (352, 324, 76, 303), (303, 351, 349, 77), (350, 352, 303, 77), (77, 349, 347, 304), (348, 350, 77, 304), (304, 347, 327, 308), (328, 348, 304, 308), (325, 327, 347, 341), (348, 328, 326, 342), (295, 297, 317, 309), (318, 298, 296, 310), (75, 315, 323, 76), (324, 316, 75, 76), (301, 357, 355, 302), (356, 358, 301, 302), (302, 355, 353, 74), (354, 356, 302, 74), (74, 353, 315, 75), (316, 354, 74, 75), (291, 293, 361, 363), (362, 294, 292, 364), (363, 361, 367, 365), (368, 362, 364, 366), (365, 367, 369, 371), (370, 368, 366, 372), (371, 369, 375, 373), (376, 370, 372, 374), (313, 377, 373, 375), (374, 378, 314, 376), (315, 353, 373, 377), (374, 354, 316, 378), (353, 355, 371, 373), (372, 356, 354, 374), (355, 357, 365, 371), (366, 358, 356, 372), (357, 359, 363, 365), (364, 360, 358, 366), (289, 291, 363, 359), (364, 292, 290, 360), (73, 359, 357, 301), (358, 360, 73, 301), (283, 285, 287, 289), (288, 286, 284, 290), (283, 289, 359, 73), (360, 290, 284, 73), (72, 283, 73), (73, 284, 72), (293, 295, 309, 361), (310, 296, 294, 362), (309, 311, 367, 361), (368, 312, 310, 362), (311, 381, 369, 367), (370, 382, 312, 368), (313, 375, 369, 381), (370, 376, 314, 382), (347, 349, 385, 383), (386, 350, 348, 384), (317, 383, 385, 319), (386, 384, 318, 320), (297, 299, 383, 317), (384, 300, 298, 318), (299, 343, 341, 383), (342, 344, 300, 384), (341, 347, 383), (384, 348, 342), (299, 345, 343), (344, 346, 300), (313, 321, 379, 377), (380, 322, 314, 378), (315, 377, 379, 323), (380, 378, 316, 324), (319, 385, 379, 321), (380, 386, 320, 322), (349, 351, 379, 385), (380, 352, 350, 386), (323, 379, 351), (352, 380, 324), (399, 387, 413, 401), (414, 388, 400, 402), (399, 401, 403, 397), (404, 402, 400, 398), (397, 403, 405, 395), (406, 404, 398, 396), (395, 405, 407, 393), (408, 406, 396, 394), (393, 407, 409, 391), (410, 408, 394, 392), (391, 409, 411, 389), (412, 410, 392, 390), (409, 419, 417, 411), (418, 420, 410, 412), (407, 421, 419, 409), (420, 422, 408, 410), (405, 423, 421, 407), (422, 424, 406, 408), (403, 425, 423, 405), (424, 426, 404, 406), (401, 427, 425, 403), (426, 428, 402, 404), (401, 413, 415, 427), (416, 414, 402, 428), (317, 319, 443, 441), (444, 320, 318, 442), (319, 389, 411, 443), (412, 390, 320, 444), (309, 317, 441, 311), (442, 318, 310, 312), (381, 429, 413, 387), (414, 430, 382, 388), (411, 417, 439, 443), (440, 418, 412, 444), (437, 445, 443, 439), (444, 446, 438, 440), (433, 445, 437, 435), (438, 446, 434, 436), (431, 447, 445, 433), (446, 448, 432, 434), (429, 447, 431, 449), (432, 448, 430, 450), (413, 429, 449, 415), (450, 430, 414, 416), (311, 447, 429, 381), (430, 448, 312, 382), (311, 441, 445, 447), (446, 442, 312, 448), (441, 443, 445), (446, 444, 442), (415, 449, 451, 475), (452, 450, 416, 476), (449, 431, 461, 451), (462, 432, 450, 452), (431, 433, 459, 461), (460, 434, 432, 462), (433, 435, 457, 459), (458, 436, 434, 460), (435, 437, 455, 457), (456, 438, 436, 458), (437, 439, 453, 455), (454, 440, 438, 456), (439, 417, 473, 453), (474, 418, 440, 454), (427, 415, 475, 463), (476, 416, 428, 464), (425, 427, 463, 465), (464, 428, 426, 466), (423, 425, 465, 467), (466, 426, 424, 468), (421, 423, 467, 469), (468, 424, 422, 470), (419, 421, 469, 471), (470, 422, 420, 472), (417, 419, 471, 473), (472, 420, 418, 474), (457, 455, 479, 477), (480, 456, 458, 478), (477, 479, 481, 483), (482, 480, 478, 484), (483, 481, 487, 485), (488, 482, 484, 486), (485, 487, 489, 491), (490, 488, 486, 492), (463, 475, 485, 491), (486, 476, 464, 492), (451, 483, 485, 475), (486, 484, 452, 476), (451, 461, 477, 483), (478, 462, 452, 484), (457, 477, 461, 459), (462, 478, 458, 460), (453, 473, 479, 455), (480, 474, 454, 456), (471, 481, 479, 473), (480, 482, 472, 474), (469, 487, 481, 471), (482, 488, 470, 472), (467, 489, 487, 469), (488, 490, 468, 470), (465, 491, 489, 467), (490, 492, 466, 468), (463, 491, 465), (466, 492, 464), (391, 389, 503, 501), (504, 390, 392, 502), (393, 391, 501, 499), (502, 392, 394, 500), (395, 393, 499, 497), (500, 394, 396, 498), (397, 395, 497, 495), (498, 396, 398, 496), (399, 397, 495, 493), (496, 398, 400, 494), (387, 399, 493, 505), (494, 400, 388, 506), (493, 501, 503, 505), (504, 502, 494, 506), (493, 495, 499, 501), (500, 496, 494, 502), (495, 497, 499), (500, 498, 496), (313, 381, 387, 505), (388, 382, 314, 506), (313, 505, 503, 321), (504, 506, 314, 322), (319, 321, 503, 389), (504, 322, 320, 390)])
me_suzanne.polygons.foreach_set('use_smooth', [True] * 500)
me_suzanne.materials.append(mat_blackplastic)
me_suzanne.use_remesh_preserve_volume = False
me_suzanne.use_remesh_preserve_attributes = False
me_suzanne.use_mirror_vertex_groups = False
me_suzanne.update()

# ---- objects
ob_suzanne_002 = bpy.data.objects.new('Suzanne.002', me_suzanne_002)
ob_suzanne_001 = bpy.data.objects.new('Suzanne.001', me_suzanne_001)
ob_suzanne_000 = bpy.data.objects.new('Suzanne.000', me_suzanne)
ob_lamp = bpy.data.objects.new('Lamp', light_lamp)
ob_camera = bpy.data.objects.new('Camera', cam_camera)

# ---- transforms, parenting, visibility, modifiers, constraints
ob_suzanne_002.location = (4.0, 0.0, 0.0)
ob_suzanne_002.lineart.crease_threshold = 0.0
ob_suzanne_001.location = (0.0, 0.0, 0.0)
ob_suzanne_001.lineart.crease_threshold = 0.0
ob_suzanne_000.location = (-4.0, 0.0, 0.0)
ob_suzanne_000.lineart.crease_threshold = 0.0
ob_lamp.location = (1.098, -1.119, 2.465)
ob_lamp.rotation_euler = (0.6503, 0.05522, 1.866)
ob_lamp.lock_rotations_4d = False
ob_lamp.empty_display_type = 'ARROWS'
ob_lamp.color = (0.0, 0.0, 0.0, 0.0)
ob_lamp.lineart.crease_threshold = 0.0
ob_camera.location = (7.964, -6.485, 4.664)
ob_camera.rotation_euler = (1.109, 0.01082, 0.8149)
ob_camera.lock_rotations_4d = False
ob_camera.empty_display_type = 'ARROWS'
ob_camera.color = (0.0, 0.0, 0.0, 0.0)
ob_camera.display_type = 'WIRE'
ob_camera.lineart.crease_threshold = 0.0

# ---- collection membership
col_collection_1.objects.link(ob_suzanne_002)
col_collection_1.objects.link(ob_suzanne_001)
col_collection_1.objects.link(ob_suzanne_000)
col_collection_1.objects.link(ob_lamp)
col_collection_1.objects.link(ob_camera)

# ---- scene / render settings (as saved in the file)
scene.camera = ob_camera
scene.frame_start = 1; scene.frame_end = 250; scene.frame_set(1)
scene.render.engine = 'BLENDER_EEVEE_NEXT'
scene.render.resolution_percentage = 50
scene.render.dither_intensity = 0.0
scene.cycles.use_denoising = False
scene.cycles.samples = 128
scene.cycles.sampling_pattern = 'TABULATED_SOBOL'
scene.cycles.light_sampling_threshold = 0.0
scene.cycles.use_adaptive_sampling = False
scene.cycles.use_light_tree = False
scene.cycles.blur_glossy = 0.0
scene.cycles.sample_clamp_indirect = 0.0
scene.view_settings.view_transform = 'Standard'
bpy.context.view_layer.update()
